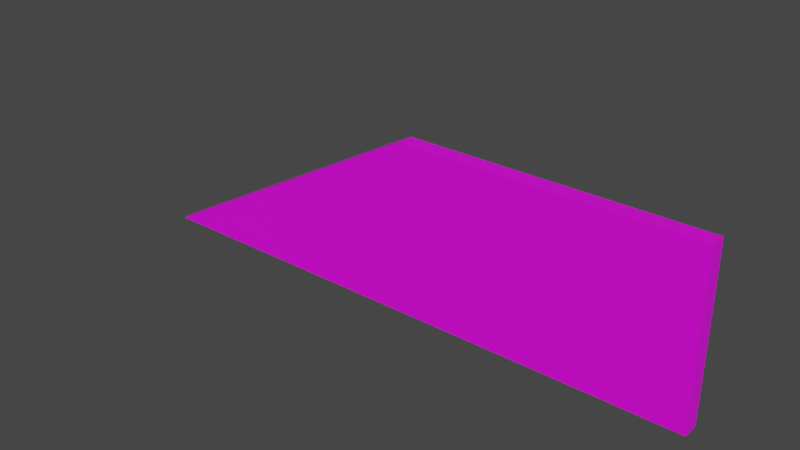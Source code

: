 # Source: Cube_Angle.blend  (saved by Blender 2.83.19; exported with 4.5.12 LTS)
import bpy
from mathutils import Matrix  # noqa: F401  (used for matrix-valued properties, if any)

bpy.ops.wm.read_factory_settings(use_empty=True)
scene = bpy.context.scene
scene.name = 'Scene'

# ---- collections
col_collection = bpy.data.collections.new('Collection'); scene.collection.children.link(col_collection)

# ---- images (referenced by path relative to the original .blend; pixels are not part of the script)
import os
ASSET_DIR = os.environ.get("B2B_ASSET_DIR", "")  # directory of the original .blend (textures are referenced by path, not embedded)
HERE = os.path.dirname(os.path.abspath(__file__))  # packed textures are extracted next to this script under _unpacked/

def load_image(name, relpath, width, height, colorspace="sRGB"):
    """Load a texture the original file referenced (path relative to the .blend, or extracted next to this script)."""
    p = next((c for c in (os.path.join(HERE, relpath), os.path.join(ASSET_DIR, relpath)) if relpath and os.path.exists(c)), "")
    if p:
        img = bpy.data.images.load(p, check_existing=True)
        img.name = name
    else:  # same state as the original file: an image datablock whose file is absent (Cycles renders it pink)
        img = bpy.data.images.new(name, width, height)
        img.source = "FILE"
        img.filepath = "//" + (relpath or name)
    img.colorspace_settings.name = colorspace
    return img
img_untitled = load_image('Untitled', '', 1024, 1024, 'sRGB')

# ---- materials (node trees are filled in below, after node groups)
mat_material_001 = bpy.data.materials.new('Material.001')
mat_material_001.use_transparent_shadow = False

# ---- material node trees
mat_material_001.use_nodes = True; mat_material_001.node_tree.nodes.clear()
_N = mat_material_001.node_tree.nodes; _L = mat_material_001.node_tree.links
n0 = _N.new('ShaderNodeOutputMaterial'); n0.name = 'Material Output'; n0.location = (300, 300)
n1 = _N.new('ShaderNodeBsdfPrincipled'); n1.name = 'Principled BSDF'; n1.location = (10, 300)
n1.distribution = 'GGX'
n1.subsurface_method = 'BURLEY'
n1.inputs[3].default_value = 1.45
n1.inputs[27].default_value = (0.0, 0.0, 0.0, 1.0)
n1.inputs[28].default_value = 1.0
n2 = _N.new('ShaderNodeMapping'); n2.name = 'Mapping'; n2.location = (-663, 324)
n2.width = 240
n3 = _N.new('ShaderNodeTexCoord'); n3.name = 'Texture Coordinate'; n3.location = (-863, 307)
n4 = _N.new('ShaderNodeTexImage'); n4.name = 'Image Texture'; n4.location = (-363, 295)
n4.image = img_untitled
_L.new(n1.outputs[0], n0.inputs[0])
_L.new(n4.outputs[0], n1.inputs[0])
_L.new(n2.outputs[0], n4.inputs[0])
_L.new(n3.outputs[2], n2.inputs[0])
n0.is_active_output = True

# ---- world
world_world = bpy.data.worlds.new('World'); scene.world = world_world
world_world.use_nodes = True; world_world.node_tree.nodes.clear()
_N = world_world.node_tree.nodes; _L = world_world.node_tree.links
n0 = _N.new('ShaderNodeOutputWorld'); n0.name = 'World Output'; n0.location = (300, 300)
n1 = _N.new('ShaderNodeBackground'); n1.name = 'Background'; n1.location = (10, 300)
n1.inputs[0].default_value = (0.05088, 0.05088, 0.05088, 1.0)
_L.new(n1.outputs[0], n0.inputs[0])
n0.is_active_output = True
world_world.color = (0.05088, 0.05088, 0.05088)
world_world.use_sun_shadow = False
world_world.sun_shadow_jitter_overblur = 0.0

# ---- meshes
me_plane = bpy.data.meshes.new('Plane')
me_plane.from_pydata([(-3.258e-07, -4.371e-08, 1.0), (3.258e-07, 4.371e-08, -1.0), (-7.006, 4.371e-08, -1.0), (3.258e-07, -0.1954, -1.0), (-3.258e-07, -0.1954, 1.0), (-7.006, -0.1954, -1.0), (-0.1374, -4.371e-08, 1.0), (-0.2747, -4.371e-08, 1.0), (-0.4121, -4.371e-08, 1.0), (-0.5495, -4.371e-08, 1.0), (-0.6868, -4.371e-08, 1.0), (-0.8242, -4.371e-08, 1.0), (-0.9616, -4.371e-08, 1.0), (-1.099, -4.371e-08, 1.0), (-1.236, -4.371e-08, 1.0), (-1.374, -4.371e-08, 1.0), (-1.511, -4.371e-08, 1.0), (-1.648, -4.371e-08, 1.0), (-1.786, -4.371e-08, 1.0), (-1.923, -4.371e-08, 1.0), (-2.061, -4.371e-08, 1.0), (-2.198, -4.371e-08, 1.0), (-2.335, -4.371e-08, 1.0), (-2.473, -4.371e-08, 1.0), (-2.61, -4.371e-08, 1.0), (-2.747, -4.371e-08, 1.0), (-2.885, -4.371e-08, 1.0), (-3.022, -4.371e-08, 1.0), (-3.159, -4.371e-08, 1.0), (-3.297, -4.371e-08, 1.0), (-3.434, -4.371e-08, 1.0), (-6.868, 4.371e-08, -1.0), (-6.731, 4.371e-08, -1.0), (-6.594, 4.371e-08, -1.0), (-6.456, 4.371e-08, -1.0), (-6.319, 4.371e-08, -1.0), (-6.182, 4.371e-08, -1.0), (-6.044, 4.371e-08, -1.0), (-5.907, 4.371e-08, -1.0), (-5.769, 4.371e-08, -1.0), (-5.632, 4.371e-08, -1.0), (-5.495, 4.371e-08, -1.0), (-5.357, 4.371e-08, -1.0), (-5.22, 4.371e-08, -1.0), (-5.083, 4.371e-08, -1.0), (-4.945, 4.371e-08, -1.0), (-4.808, 4.371e-08, -1.0), (-4.671, 4.371e-08, -1.0), (-4.533, 4.371e-08, -1.0), (-4.396, 4.371e-08, -1.0), (-4.258, 4.371e-08, -1.0), (-4.121, 4.371e-08, -1.0), (-3.984, 4.371e-08, -1.0), (-3.846, 4.371e-08, -1.0), (-3.709, 4.371e-08, -1.0), (-3.572, 4.371e-08, -1.0), (-3.434, 4.371e-08, -1.0), (-3.297, 4.371e-08, -1.0), (-3.159, 4.371e-08, -1.0), (-3.022, 4.371e-08, -1.0), (-2.885, 4.371e-08, -1.0), (-2.747, 4.371e-08, -1.0), (-2.61, 4.371e-08, -1.0), (-2.473, 4.371e-08, -1.0), (-2.335, 4.371e-08, -1.0), (-2.198, 4.371e-08, -1.0), (-2.061, 4.371e-08, -1.0), (-1.923, 4.371e-08, -1.0), (-1.786, 4.371e-08, -1.0), (-1.648, 4.371e-08, -1.0), (-1.511, 4.371e-08, -1.0), (-1.374, 4.371e-08, -1.0), (-1.236, 4.371e-08, -1.0), (-1.099, 4.371e-08, -1.0), (-0.9616, 4.371e-08, -1.0), (-0.8242, 4.371e-08, -1.0), (-0.6868, 4.371e-08, -1.0), (-0.5495, 4.371e-08, -1.0), (-0.4121, 4.371e-08, -1.0), (-0.2747, 4.371e-08, -1.0), (-0.1374, 4.371e-08, -1.0), (-0.1374, -0.1954, 1.0), (-0.2747, -0.1954, 1.0), (-0.4121, -0.1954, 1.0), (-0.5495, -0.1954, 1.0), (-0.6868, -0.1954, 1.0), (-0.8242, -0.1954, 1.0), (-0.9616, -0.1954, 1.0), (-1.099, -0.1954, 1.0), (-1.236, -0.1954, 1.0), (-1.374, -0.1954, 1.0), (-1.511, -0.1954, 1.0), (-1.648, -0.1954, 1.0), (-1.786, -0.1954, 1.0), (-1.923, -0.1954, 1.0), (-2.061, -0.1954, 1.0), (-2.198, -0.1954, 1.0), (-2.335, -0.1954, 1.0), (-2.473, -0.1954, 1.0), (-2.61, -0.1954, 1.0), (-2.747, -0.1954, 1.0), (-2.885, -0.1954, 1.0), (-3.022, -0.1954, 1.0), (-3.159, -0.1954, 1.0), (-3.297, -0.1954, 1.0), (-3.434, -0.1954, 1.0), (-6.868, -0.1954, -1.0), (-6.731, -0.1954, -1.0), (-6.594, -0.1954, -1.0), (-6.456, -0.1954, -1.0), (-6.319, -0.1954, -1.0), (-6.182, -0.1954, -1.0), (-6.044, -0.1954, -1.0), (-5.907, -0.1954, -1.0), (-5.769, -0.1954, -1.0), (-5.632, -0.1954, -1.0), (-5.495, -0.1954, -1.0), (-5.357, -0.1954, -1.0), (-5.22, -0.1954, -1.0), (-5.083, -0.1954, -1.0), (-4.945, -0.1954, -1.0), (-4.808, -0.1954, -1.0), (-4.671, -0.1954, -1.0), (-4.533, -0.1954, -1.0), (-4.396, -0.1954, -1.0), (-4.258, -0.1954, -1.0), (-4.121, -0.1954, -1.0), (-3.984, -0.1954, -1.0), (-3.846, -0.1954, -1.0), (-3.709, -0.1954, -1.0), (-3.572, -0.1954, -1.0), (-3.434, -0.1954, -1.0), (-3.297, -0.1954, -1.0), (-3.159, -0.1954, -1.0), (-3.022, -0.1954, -1.0), (-2.885, -0.1954, -1.0), (-2.747, -0.1954, -1.0), (-2.61, -0.1954, -1.0), (-2.473, -0.1954, -1.0), (-2.335, -0.1954, -1.0), (-2.198, -0.1954, -1.0), (-2.061, -0.1954, -1.0), (-1.923, -0.1954, -1.0), (-1.786, -0.1954, -1.0), (-1.648, -0.1954, -1.0), (-1.511, -0.1954, -1.0), (-1.374, -0.1954, -1.0), (-1.236, -0.1954, -1.0), (-1.099, -0.1954, -1.0), (-0.9616, -0.1954, -1.0), (-0.8242, -0.1954, -1.0), (-0.6868, -0.1954, -1.0), (-0.5495, -0.1954, -1.0), (-0.4121, -0.1954, -1.0), (-0.2747, -0.1954, -1.0), (-0.1374, -0.1954, -1.0), (0.0, 0.0, 0.0), (-0.06868, 4.371e-08, -1.0), (0.0, -0.1954, 0.0), (-0.06868, -0.1954, -1.0), (-7.006, -0.0977, -1.0), (-3.258e-07, -0.0977, 1.0), (3.258e-07, -0.0977, -1.0), (-0.06868, -4.371e-08, 1.0), (-0.2061, -4.371e-08, 1.0), (-0.3434, -4.371e-08, 1.0), (-0.4808, -4.371e-08, 1.0), (-0.6182, -4.371e-08, 1.0), (-0.7555, -4.371e-08, 1.0), (-0.8929, -4.371e-08, 1.0), (-1.03, -4.371e-08, 1.0), (-1.168, -4.371e-08, 1.0), (-1.305, -4.371e-08, 1.0), (-1.442, -4.371e-08, 1.0), (-1.58, -4.371e-08, 1.0), (-1.717, -4.371e-08, 1.0), (-1.854, -4.371e-08, 1.0), (-1.992, -4.371e-08, 1.0), (-2.129, -4.371e-08, 1.0), (-2.267, -4.371e-08, 1.0), (-2.404, -4.371e-08, 1.0), (-2.541, -4.371e-08, 1.0), (-2.679, -4.371e-08, 1.0), (-2.816, -4.371e-08, 1.0), (-2.953, -4.371e-08, 1.0), (-3.091, -4.371e-08, 1.0), (-3.228, -4.371e-08, 1.0), (-3.366, -4.371e-08, 1.0), (-6.937, 4.371e-08, -1.0), (-6.8, 4.371e-08, -1.0), (-6.662, 4.371e-08, -1.0), (-6.525, 4.371e-08, -1.0), (-6.388, 4.371e-08, -1.0), (-6.25, 4.371e-08, -1.0), (-6.113, 4.371e-08, -1.0), (-5.976, 4.371e-08, -1.0), (-5.838, 4.371e-08, -1.0), (-5.701, 4.371e-08, -1.0), (-5.563, 4.371e-08, -1.0), (-5.426, 4.371e-08, -1.0), (-5.289, 4.371e-08, -1.0), (-5.151, 4.371e-08, -1.0), (-5.014, 4.371e-08, -1.0), (-4.877, 4.371e-08, -1.0), (-4.739, 4.371e-08, -1.0), (-4.602, 4.371e-08, -1.0), (-4.464, 4.371e-08, -1.0), (-4.327, 4.371e-08, -1.0), (-4.19, 4.371e-08, -1.0), (-4.052, 4.371e-08, -1.0), (-3.915, 4.371e-08, -1.0), (-3.778, 4.371e-08, -1.0), (-3.64, 4.371e-08, -1.0), (-3.503, 4.371e-08, -1.0), (-3.366, 4.371e-08, -1.0), (-3.228, 4.371e-08, -1.0), (-3.091, 4.371e-08, -1.0), (-2.953, 4.371e-08, -1.0), (-2.816, 4.371e-08, -1.0), (-2.679, 4.371e-08, -1.0), (-2.541, 4.371e-08, -1.0), (-2.404, 4.371e-08, -1.0), (-2.267, 4.371e-08, -1.0), (-2.129, 4.371e-08, -1.0), (-1.992, 4.371e-08, -1.0), (-1.854, 4.371e-08, -1.0), (-1.717, 4.371e-08, -1.0), (-1.58, 4.371e-08, -1.0), (-1.442, 4.371e-08, -1.0), (-1.305, 4.371e-08, -1.0), (-1.168, 4.371e-08, -1.0), (-1.03, 4.371e-08, -1.0), (-0.8929, 4.371e-08, -1.0), (-0.7555, 4.371e-08, -1.0), (-0.6182, 4.371e-08, -1.0), (-0.4808, 4.371e-08, -1.0), (-0.3434, 4.371e-08, -1.0), (-0.2061, 4.371e-08, -1.0), (-0.06868, -0.1954, 1.0), (-0.2061, -0.1954, 1.0), (-0.3434, -0.1954, 1.0), (-0.4808, -0.1954, 1.0), (-0.6182, -0.1954, 1.0), (-0.7555, -0.1954, 1.0), (-0.8929, -0.1954, 1.0), (-1.03, -0.1954, 1.0), (-1.168, -0.1954, 1.0), (-1.305, -0.1954, 1.0), (-1.442, -0.1954, 1.0), (-1.58, -0.1954, 1.0), (-1.717, -0.1954, 1.0), (-1.854, -0.1954, 1.0), (-1.992, -0.1954, 1.0), (-2.129, -0.1954, 1.0), (-2.267, -0.1954, 1.0), (-2.404, -0.1954, 1.0), (-2.541, -0.1954, 1.0), (-2.679, -0.1954, 1.0), (-2.816, -0.1954, 1.0), (-2.953, -0.1954, 1.0), (-3.091, -0.1954, 1.0), (-3.228, -0.1954, 1.0), (-3.366, -0.1954, 1.0), (-6.937, -0.1954, -1.0), (-6.8, -0.1954, -1.0), (-6.662, -0.1954, -1.0), (-6.525, -0.1954, -1.0), (-6.388, -0.1954, -1.0), (-6.25, -0.1954, -1.0), (-6.113, -0.1954, -1.0), (-5.976, -0.1954, -1.0), (-5.838, -0.1954, -1.0), (-5.701, -0.1954, -1.0), (-5.563, -0.1954, -1.0), (-5.426, -0.1954, -1.0), (-5.289, -0.1954, -1.0), (-5.151, -0.1954, -1.0), (-5.014, -0.1954, -1.0), (-4.877, -0.1954, -1.0), (-4.739, -0.1954, -1.0), (-4.602, -0.1954, -1.0), (-4.464, -0.1954, -1.0), (-4.327, -0.1954, -1.0), (-4.19, -0.1954, -1.0), (-4.052, -0.1954, -1.0), (-3.915, -0.1954, -1.0), (-3.778, -0.1954, -1.0), (-3.64, -0.1954, -1.0), (-3.503, -0.1954, -1.0), (-3.366, -0.1954, -1.0), (-3.228, -0.1954, -1.0), (-3.091, -0.1954, -1.0), (-2.953, -0.1954, -1.0), (-2.816, -0.1954, -1.0), (-2.679, -0.1954, -1.0), (-2.541, -0.1954, -1.0), (-2.404, -0.1954, -1.0), (-2.267, -0.1954, -1.0), (-2.129, -0.1954, -1.0), (-1.992, -0.1954, -1.0), (-1.854, -0.1954, -1.0), (-1.717, -0.1954, -1.0), (-1.58, -0.1954, -1.0), (-1.442, -0.1954, -1.0), (-1.305, -0.1954, -1.0), (-1.168, -0.1954, -1.0), (-1.03, -0.1954, -1.0), (-0.8929, -0.1954, -1.0), (-0.7555, -0.1954, -1.0), (-0.6182, -0.1954, -1.0), (-0.4808, -0.1954, -1.0), (-0.3434, -0.1954, -1.0), (-0.2061, -0.1954, -1.0), (-0.1374, -0.1954, -5.96e-08), (-0.2747, -0.1954, -1.192e-07), (-0.4121, -0.1954, -1.192e-07), (-0.5495, -0.1954, -1.788e-07), (-0.6868, -0.1954, -2.384e-07), (-0.8242, -0.1954, -2.98e-07), (-0.9616, -0.1954, -2.98e-07), (-1.099, -0.1954, -3.576e-07), (-1.236, -0.1954, -4.172e-07), (-1.374, -0.1954, -4.768e-07), (-1.511, -0.1954, -4.768e-07), (-1.648, -0.1954, -5.364e-07), (-1.786, -0.1954, -5.96e-07), (-1.923, -0.1954, -6.557e-07), (-2.061, -0.1954, -6.557e-07), (-2.198, -0.1954, -7.153e-07), (-2.335, -0.1954, -7.749e-07), (-2.473, -0.1954, -8.345e-07), (-2.61, -0.1954, -8.345e-07), (-2.747, -0.1954, -8.941e-07), (-2.885, -0.1954, -9.537e-07), (-3.022, -0.1954, -1.013e-06), (-3.159, -0.1954, -1.013e-06), (-3.297, -0.1954, -1.073e-06), (-3.434, -0.1954, -1.132e-06), (-3.572, -0.1954, -1.192e-06), (-3.709, -0.1954, -1.192e-06), (-3.846, -0.1954, -1.252e-06), (-3.984, -0.1954, -1.311e-06), (-4.121, -0.1954, -1.371e-06), (-4.258, -0.1954, -1.371e-06), (-4.396, -0.1954, -1.431e-06), (-4.533, -0.1954, -1.49e-06), (-4.671, -0.1954, -1.55e-06), (-4.808, -0.1954, -1.55e-06), (-4.945, -0.1954, -1.609e-06), (-5.083, -0.1954, -1.669e-06), (-5.22, -0.1954, -1.729e-06), (-0.1374, 0.0, 0.0), (-0.2747, 3.553e-15, -1.192e-07), (-0.4121, 3.553e-15, -1.192e-07), (-0.5495, 1.066e-14, -2.384e-07), (-0.6868, 1.066e-14, -2.384e-07), (-0.8242, 1.066e-14, -2.384e-07), (-0.9616, 1.421e-14, -3.576e-07), (-1.099, 1.421e-14, -3.576e-07), (-1.236, 1.421e-14, -3.576e-07), (-1.374, 2.132e-14, -4.768e-07), (-1.511, 2.132e-14, -4.768e-07), (-1.648, 2.487e-14, -5.96e-07), (-1.786, 2.487e-14, -5.96e-07), (-1.923, 2.487e-14, -5.96e-07), (-2.061, 3.197e-14, -7.153e-07), (-2.198, 3.197e-14, -7.153e-07), (-2.335, 3.197e-14, -7.153e-07), (-2.473, 3.553e-14, -8.345e-07), (-2.61, 3.553e-14, -8.345e-07), (-2.747, 4.263e-14, -9.537e-07), (-2.885, 4.263e-14, -9.537e-07), (-3.022, 4.263e-14, -9.537e-07), (-3.159, 4.619e-14, -1.073e-06), (-3.297, 4.619e-14, -1.073e-06), (-3.434, 4.619e-14, -1.073e-06), (-3.572, 5.329e-14, -1.192e-06), (-3.709, 5.329e-14, -1.192e-06), (-3.846, 5.684e-14, -1.311e-06), (-3.984, 5.684e-14, -1.311e-06), (-4.121, 5.684e-14, -1.311e-06), (-4.258, 6.395e-14, -1.431e-06), (-4.396, 6.395e-14, -1.431e-06), (-4.533, 6.395e-14, -1.431e-06), (-4.671, 6.75e-14, -1.55e-06), (-4.808, 6.75e-14, -1.55e-06), (-4.945, 7.461e-14, -1.669e-06), (-5.083, 7.461e-14, -1.669e-06), (-5.22, 7.461e-14, -1.669e-06), (-5.151, 7.461e-14, -1.669e-06), (-5.014, 7.461e-14, -1.669e-06), (-4.877, 7.105e-14, -1.609e-06), (-4.739, 6.75e-14, -1.55e-06), (-4.602, 6.573e-14, -1.49e-06), (-4.464, 6.395e-14, -1.431e-06), (-4.327, 6.395e-14, -1.431e-06), (-4.19, 6.04e-14, -1.371e-06), (-4.052, 5.684e-14, -1.311e-06), (-3.915, 5.684e-14, -1.311e-06), (-3.778, 5.507e-14, -1.252e-06), (-3.64, 5.329e-14, -1.192e-06), (-3.503, 4.974e-14, -1.132e-06), (-3.366, 4.619e-14, -1.073e-06), (-3.228, 4.619e-14, -1.073e-06), (-3.091, 4.441e-14, -1.013e-06), (-2.953, 4.263e-14, -9.537e-07), (-2.816, 4.263e-14, -9.537e-07), (-2.679, 3.908e-14, -8.941e-07), (-2.541, 3.553e-14, -8.345e-07), (-2.404, 3.375e-14, -7.749e-07), (-2.267, 3.197e-14, -7.153e-07), (-2.129, 3.197e-14, -7.153e-07), (-1.992, 2.842e-14, -6.557e-07), (-1.854, 2.487e-14, -5.96e-07), (-1.717, 2.487e-14, -5.96e-07), (-1.58, 2.309e-14, -5.364e-07), (-1.442, 2.132e-14, -4.768e-07), (-1.305, 1.776e-14, -4.172e-07), (-1.168, 1.421e-14, -3.576e-07), (-1.03, 1.421e-14, -3.576e-07), (-0.8929, 1.243e-14, -2.98e-07), (-0.7555, 1.066e-14, -2.384e-07), (-0.6182, 1.066e-14, -2.384e-07), (-0.4808, 7.105e-15, -1.788e-07), (-0.3434, 3.553e-15, -1.192e-07), (-0.2061, 1.776e-15, -5.96e-08), (-0.06868, 0.0, 0.0), (-5.151, -0.1954, -1.669e-06), (-5.014, -0.1954, -1.669e-06), (-4.877, -0.1954, -1.55e-06), (-4.739, -0.1954, -1.55e-06), (-4.602, -0.1954, -1.49e-06), (-4.464, -0.1954, -1.431e-06), (-4.327, -0.1954, -1.431e-06), (-4.19, -0.1954, -1.371e-06), (-4.052, -0.1954, -1.311e-06), (-3.915, -0.1954, -1.311e-06), (-3.778, -0.1954, -1.192e-06), (-3.64, -0.1954, -1.192e-06), (-3.503, -0.1954, -1.192e-06), (-3.366, -0.1954, -1.073e-06), (-3.228, -0.1954, -1.073e-06), (-3.091, -0.1954, -1.013e-06), (-2.953, -0.1954, -9.537e-07), (-2.816, -0.1954, -9.537e-07), (-2.679, -0.1954, -8.345e-07), (-2.541, -0.1954, -8.345e-07), (-2.404, -0.1954, -7.749e-07), (-2.267, -0.1954, -7.153e-07), (-2.129, -0.1954, -7.153e-07), (-1.992, -0.1954, -6.557e-07), (-1.854, -0.1954, -5.96e-07), (-1.717, -0.1954, -5.96e-07), (-1.58, -0.1954, -4.768e-07), (-1.442, -0.1954, -4.768e-07), (-1.305, -0.1954, -4.768e-07), (-1.168, -0.1954, -3.576e-07), (-1.03, -0.1954, -3.576e-07), (-0.8929, -0.1954, -2.98e-07), (-0.7555, -0.1954, -2.384e-07), (-0.6182, -0.1954, -2.384e-07), (-0.4808, -0.1954, -1.192e-07), (-0.3434, -0.1954, -1.192e-07), (-0.2061, -0.1954, -5.96e-08), (-0.06868, -0.1954, 0.0), (0.0, -0.0977, 0.0), (-3.846, -0.1954, 0.7692), (-5.769, -0.1954, -0.3077), (-6.388, -0.1954, -0.6538), (-4.533, -0.1954, 0.3846), (-6.456, -0.1954, -0.6923), (-5.014, -0.1954, 0.1154), (-3.778, -0.1954, 0.8077), (-5.426, -0.1954, -0.1154), (-6.662, -0.1954, -0.8077), (-5.357, -0.1954, -0.07693), (-4.052, -0.1954, 0.6538), (-4.121, -0.1954, 0.6154), (-6.044, -0.1954, -0.4615), (-5.701, -0.1954, -0.2692), (-4.808, -0.1954, 0.2308), (-6.731, -0.1954, -0.8462), (-4.327, -0.1954, 0.5), (-5.976, -0.1954, -0.4231), (-3.709, -0.1954, 0.8462), (-5.632, -0.1954, -0.2308), (-4.602, -0.1954, 0.3462), (-4.396, -0.1954, 0.4615), (-6.319, -0.1954, -0.6154), (-6.25, -0.1954, -0.5769), (-5.083, -0.1954, 0.07692), (-3.64, -0.1954, 0.8846), (-4.877, -0.1954, 0.1923), (-5.289, -0.1954, -0.03846), (-6.525, -0.1954, -0.7308), (-3.984, -0.1954, 0.6923), (-5.907, -0.1954, -0.3846), (-5.151, -0.1954, 0.03846), (-3.915, -0.1954, 0.7308), (-4.671, -0.1954, 0.3077), (-6.594, -0.1954, -0.7692), (-5.563, -0.1954, -0.1923), (-6.8, -0.1954, -0.8846), (-4.19, -0.1954, 0.5769), (-3.572, -0.1954, 0.9231), (-5.495, -0.1954, -0.1538), (-5.838, -0.1954, -0.3462), (-4.258, -0.1954, 0.5385), (-6.182, -0.1954, -0.5385), (-4.464, -0.1954, 0.4231), (-4.945, -0.1954, 0.1538), (-6.868, -0.1954, -0.9231), (-6.937, -0.1954, -0.9615), (-6.113, -0.1954, -0.5), (-3.503, -0.1954, 0.9615), (-4.739, -0.1954, 0.2692), (-4.877, -8.65e-09, 0.1979), (-3.846, -3.399e-08, 0.7775), (-4.533, -1.71e-08, 0.3911), (-5.228, 7.482e-14, -1.676e-06), (-5.976, 1.838e-08, -0.4204), (-5.769, 1.331e-08, -0.3045), (-3.915, -3.23e-08, 0.7389), (-5.22, -2.045e-10, 0.004679), (-5.151, -1.894e-09, 0.04332), (-6.456, 3.02e-08, -0.6909), (-6.25, 2.513e-08, -0.5749), (-6.937, 4.202e-08, -0.9614), (-4.19, -2.554e-08, 0.5843), (-4.121, -2.723e-08, 0.6229), (-5.357, 3.174e-09, -0.0726), (-4.808, -1.034e-08, 0.2365), (-5.289, 1.485e-09, -0.03396), (-6.525, 3.189e-08, -0.7295), (-6.044, 2.006e-08, -0.459), (-4.464, -1.878e-08, 0.4297), (-6.731, 3.696e-08, -0.8454), (-3.709, -3.736e-08, 0.8548), (-5.563, 8.241e-09, -0.1885), (-6.8, 3.864e-08, -0.8841), (-3.503, -4.243e-08, 0.9707), (-4.396, -2.047e-08, 0.4684), (-4.739, -1.203e-08, 0.2752), (-5.632, 9.93e-09, -0.2272), (-5.083, -3.583e-09, 0.08196), (-5.838, 1.5e-08, -0.3431), (-6.319, 2.682e-08, -0.6136), (-3.778, -3.568e-08, 0.8162), (-5.014, -5.272e-09, 0.1206), (-3.984, -3.061e-08, 0.7002), (-6.113, 2.175e-08, -0.4977), (-4.052, -2.892e-08, 0.6616), (-4.671, -1.372e-08, 0.3138), (-5.907, 1.669e-08, -0.3817), (-6.388, 2.851e-08, -0.6522), (-6.594, 3.358e-08, -0.7682), (-4.327, -2.216e-08, 0.507), (-3.572, -4.074e-08, 0.9321), (-4.258, -2.385e-08, 0.5457), (-5.426, 4.863e-09, -0.1112), (-6.662, 3.527e-08, -0.8068), (-5.495, 6.552e-09, -0.1499), (-4.945, -6.961e-09, 0.1592), (-4.602, -1.541e-08, 0.3525), (-6.182, 2.344e-08, -0.5363), (-5.701, 1.162e-08, -0.2658), (-6.868, 4.033e-08, -0.9227), (-3.64, -3.905e-08, 0.8934)], [], [(465, 161, 4, 158), (157, 1, 162), (161, 238, 4), (164, 7, 82, 239), (165, 8, 83, 240), (166, 9, 84, 241), (167, 10, 85, 242), (168, 11, 86, 243), (169, 12, 87, 244), (170, 13, 88, 245), (171, 14, 89, 246), (172, 15, 90, 247), (173, 16, 91, 248), (174, 17, 92, 249), (175, 18, 93, 250), (176, 19, 94, 251), (177, 20, 95, 252), (178, 21, 96, 253), (179, 22, 97, 254), (180, 23, 98, 255), (181, 24, 99, 256), (182, 25, 100, 257), (183, 26, 101, 258), (184, 27, 102, 259), (185, 28, 103, 260), (186, 29, 104, 261), (187, 30, 105, 262), (160, 263, 5), (189, 32, 107, 264), (190, 33, 108, 265), (191, 34, 109, 266), (192, 35, 110, 267), (193, 36, 111, 268), (194, 37, 112, 269), (195, 38, 113, 270), (196, 39, 114, 271), (197, 40, 115, 272), (198, 41, 116, 273), (199, 42, 117, 274), (200, 43, 118, 275), (201, 44, 119, 276), (202, 45, 120, 277), (203, 46, 121, 278), (204, 47, 122, 279), (205, 48, 123, 280), (206, 49, 124, 281), (207, 50, 125, 282), (208, 51, 126, 283), (209, 52, 127, 284), (210, 53, 128, 285), (211, 54, 129, 286), (212, 55, 130, 287), (213, 56, 131, 288), (214, 57, 132, 289), (215, 58, 133, 290), (216, 59, 134, 291), (217, 60, 135, 292), (218, 61, 136, 293), (219, 62, 137, 294), (220, 63, 138, 295), (221, 64, 139, 296), (222, 65, 140, 297), (223, 66, 141, 298), (224, 67, 142, 299), (225, 68, 143, 300), (226, 69, 144, 301), (227, 70, 145, 302), (228, 71, 146, 303), (229, 72, 147, 304), (230, 73, 148, 305), (231, 74, 149, 306), (232, 75, 150, 307), (233, 76, 151, 308), (234, 77, 152, 309), (235, 78, 153, 310), (236, 79, 154, 311), (237, 80, 155, 312), (464, 313, 155, 159), (463, 314, 154, 312), (462, 315, 153, 311), (461, 316, 152, 310), (460, 317, 151, 309), (459, 318, 150, 308), (458, 319, 149, 307), (457, 320, 148, 306), (456, 321, 147, 305), (455, 322, 146, 304), (454, 323, 145, 303), (453, 324, 144, 302), (452, 325, 143, 301), (451, 326, 142, 300), (450, 327, 141, 299), (449, 328, 140, 298), (448, 329, 139, 297), (447, 330, 138, 296), (446, 331, 137, 295), (445, 332, 136, 294), (444, 333, 135, 293), (443, 334, 134, 292), (442, 335, 133, 291), (441, 336, 132, 290), (440, 337, 131, 289), (439, 338, 130, 288), (438, 339, 129, 287), (437, 340, 128, 286), (436, 341, 127, 285), (435, 342, 126, 284), (434, 343, 125, 283), (433, 344, 124, 282), (432, 345, 123, 281), (431, 346, 122, 280), (430, 347, 121, 279), (429, 348, 120, 278), (428, 349, 119, 277), (427, 350, 118, 276), (426, 157, 80, 351), (425, 237, 79, 352), (424, 236, 78, 353), (423, 235, 77, 354), (422, 234, 76, 355), (421, 233, 75, 356), (420, 232, 74, 357), (419, 231, 73, 358), (418, 230, 72, 359), (417, 229, 71, 360), (416, 228, 70, 361), (415, 227, 69, 362), (414, 226, 68, 363), (413, 225, 67, 364), (412, 224, 66, 365), (411, 223, 65, 366), (410, 222, 64, 367), (409, 221, 63, 368), (408, 220, 62, 369), (407, 219, 61, 370), (406, 218, 60, 371), (405, 217, 59, 372), (404, 216, 58, 373), (403, 215, 57, 374), (402, 214, 56, 375), (401, 213, 55, 376), (400, 212, 54, 377), (399, 211, 53, 378), (398, 210, 52, 379), (397, 209, 51, 380), (396, 208, 50, 381), (395, 207, 49, 382), (394, 206, 48, 383), (393, 205, 47, 384), (392, 204, 46, 385), (391, 203, 45, 386), (390, 202, 44, 387), (389, 201, 43, 388), (388, 43, 200, 532, 519), (387, 44, 201, 389), (386, 45, 202, 390), (385, 46, 203, 391), (384, 47, 204, 392), (383, 48, 205, 393), (382, 49, 206, 394), (381, 50, 207, 395), (380, 51, 208, 396), (379, 52, 209, 397), (378, 53, 210, 398), (377, 54, 211, 399), (376, 55, 212, 400), (30, 375, 401, 540), (375, 56, 213, 401), (187, 402, 375, 30), (29, 374, 402, 187), (374, 57, 214, 402), (186, 403, 374, 29), (28, 373, 403, 186), (373, 58, 215, 403), (185, 404, 373, 28), (27, 372, 404, 185), (372, 59, 216, 404), (184, 405, 372, 27), (26, 371, 405, 184), (371, 60, 217, 405), (183, 406, 371, 26), (25, 370, 406, 183), (370, 61, 218, 406), (182, 407, 370, 25), (24, 369, 407, 182), (369, 62, 219, 407), (181, 408, 369, 24), (23, 368, 408, 181), (368, 63, 220, 408), (180, 409, 368, 23), (22, 367, 409, 180), (367, 64, 221, 409), (179, 410, 367, 22), (21, 366, 410, 179), (366, 65, 222, 410), (178, 411, 366, 21), (20, 365, 411, 178), (365, 66, 223, 411), (177, 412, 365, 20), (19, 364, 412, 177), (364, 67, 224, 412), (176, 413, 364, 19), (18, 363, 413, 176), (363, 68, 225, 413), (175, 414, 363, 18), (17, 362, 414, 175), (362, 69, 226, 414), (174, 415, 362, 17), (16, 361, 415, 174), (361, 70, 227, 415), (173, 416, 361, 16), (15, 360, 416, 173), (360, 71, 228, 416), (172, 417, 360, 15), (14, 359, 417, 172), (359, 72, 229, 417), (171, 418, 359, 14), (13, 358, 418, 171), (358, 73, 230, 418), (170, 419, 358, 13), (12, 357, 419, 170), (357, 74, 231, 419), (169, 420, 357, 12), (11, 356, 420, 169), (356, 75, 232, 420), (168, 421, 356, 11), (10, 355, 421, 168), (355, 76, 233, 421), (167, 422, 355, 10), (9, 354, 422, 167), (354, 77, 234, 422), (166, 423, 354, 9), (8, 353, 423, 166), (353, 78, 235, 423), (165, 424, 353, 8), (7, 352, 424, 165), (352, 79, 236, 424), (164, 425, 352, 7), (6, 351, 425, 164), (351, 80, 237, 425), (163, 426, 351, 6), (0, 156, 426, 163), (156, 1, 157, 426), (349, 427, 276, 119), (348, 428, 277, 120), (347, 429, 278, 121), (346, 430, 279, 122), (345, 431, 280, 123), (344, 432, 281, 124), (343, 433, 282, 125), (342, 434, 283, 126), (341, 435, 284, 127), (340, 436, 285, 128), (339, 437, 286, 129), (338, 438, 287, 130), (337, 439, 288, 131), (105, 514, 439, 337), (336, 440, 289, 132), (104, 262, 440, 336), (262, 105, 337, 440), (335, 441, 290, 133), (103, 261, 441, 335), (261, 104, 336, 441), (334, 442, 291, 134), (102, 260, 442, 334), (260, 103, 335, 442), (333, 443, 292, 135), (101, 259, 443, 333), (259, 102, 334, 443), (332, 444, 293, 136), (100, 258, 444, 332), (258, 101, 333, 444), (331, 445, 294, 137), (99, 257, 445, 331), (257, 100, 332, 445), (330, 446, 295, 138), (98, 256, 446, 330), (256, 99, 331, 446), (329, 447, 296, 139), (97, 255, 447, 329), (255, 98, 330, 447), (328, 448, 297, 140), (96, 254, 448, 328), (254, 97, 329, 448), (327, 449, 298, 141), (95, 253, 449, 327), (253, 96, 328, 449), (326, 450, 299, 142), (94, 252, 450, 326), (252, 95, 327, 450), (325, 451, 300, 143), (93, 251, 451, 325), (251, 94, 326, 451), (324, 452, 301, 144), (92, 250, 452, 324), (250, 93, 325, 452), (323, 453, 302, 145), (91, 249, 453, 323), (249, 92, 324, 453), (322, 454, 303, 146), (90, 248, 454, 322), (248, 91, 323, 454), (321, 455, 304, 147), (89, 247, 455, 321), (247, 90, 322, 455), (320, 456, 305, 148), (88, 246, 456, 320), (246, 89, 321, 456), (319, 457, 306, 149), (87, 245, 457, 319), (245, 88, 320, 457), (318, 458, 307, 150), (86, 244, 458, 318), (244, 87, 319, 458), (317, 459, 308, 151), (85, 243, 459, 317), (243, 86, 318, 459), (316, 460, 309, 152), (84, 242, 460, 316), (242, 85, 317, 460), (315, 461, 310, 153), (83, 241, 461, 315), (241, 84, 316, 461), (314, 462, 311, 154), (82, 240, 462, 314), (240, 83, 315, 462), (313, 463, 312, 155), (81, 239, 463, 313), (239, 82, 314, 463), (158, 464, 159, 3), (4, 238, 464, 158), (238, 81, 313, 464), (79, 237, 312, 154), (78, 236, 311, 153), (77, 235, 310, 152), (76, 234, 309, 151), (75, 233, 308, 150), (74, 232, 307, 149), (73, 231, 306, 148), (72, 230, 305, 147), (71, 229, 304, 146), (70, 228, 303, 145), (69, 227, 302, 144), (68, 226, 301, 143), (67, 225, 300, 142), (66, 224, 299, 141), (65, 223, 298, 140), (64, 222, 297, 139), (63, 221, 296, 138), (62, 220, 295, 137), (61, 219, 294, 136), (60, 218, 293, 135), (59, 217, 292, 134), (58, 216, 291, 133), (57, 215, 290, 132), (56, 214, 289, 131), (55, 213, 288, 130), (54, 212, 287, 129), (53, 211, 286, 128), (52, 210, 285, 127), (51, 209, 284, 126), (50, 208, 283, 125), (49, 207, 282, 124), (48, 206, 281, 123), (47, 205, 280, 122), (46, 204, 279, 121), (45, 203, 278, 120), (44, 202, 277, 119), (43, 201, 276, 118), (42, 200, 275, 117), (41, 199, 274, 116), (40, 198, 273, 115), (39, 197, 272, 114), (38, 196, 271, 113), (37, 195, 270, 112), (36, 194, 269, 111), (35, 193, 268, 110), (34, 192, 267, 109), (33, 191, 266, 108), (32, 190, 265, 107), (31, 189, 264, 106), (160, 188, 263), (2, 188, 160), (188, 31, 106, 263), (29, 187, 262, 104), (28, 186, 261, 103), (27, 185, 260, 102), (26, 184, 259, 101), (25, 183, 258, 100), (24, 182, 257, 99), (23, 181, 256, 98), (22, 180, 255, 97), (21, 179, 254, 96), (20, 178, 253, 95), (19, 177, 252, 94), (18, 176, 251, 93), (17, 175, 250, 92), (16, 174, 249, 91), (15, 173, 248, 90), (14, 172, 247, 89), (13, 171, 246, 88), (12, 170, 245, 87), (11, 169, 244, 86), (10, 168, 243, 85), (9, 167, 242, 84), (8, 166, 241, 83), (7, 165, 240, 82), (6, 164, 239, 81), (161, 163, 238), (0, 163, 161), (163, 6, 81, 238), (157, 162, 159), (159, 162, 3), (80, 157, 159, 155), (162, 465, 158, 3), (1, 156, 465, 162), (156, 0, 161, 465), (491, 484, 339, 438), (466, 498, 436, 340), (489, 488, 110, 268), (486, 499, 346, 431), (480, 492, 429, 347), (493, 475, 117, 275), (478, 513, 269, 112), (511, 512, 263, 106), (476, 477, 342, 435), (507, 482, 433, 343), (471, 490, 349, 428), (483, 478, 112, 270), (505, 501, 273, 116), (470, 494, 266, 109), (514, 504, 338, 439), (484, 472, 437, 339), (474, 481, 107, 265), (509, 469, 345, 432), (499, 515, 430, 346), (479, 467, 114, 272), (496, 483, 270, 113), (498, 495, 341, 436), (468, 470, 109, 267), (473, 505, 116, 274), (492, 510, 348, 429), (477, 503, 434, 342), (475, 473, 274, 117), (490, 497, 427, 349), (488, 468, 267, 110), (504, 491, 438, 338), (482, 487, 344, 433), (469, 486, 431, 345), (513, 508, 111, 269), (467, 506, 271, 114), (481, 502, 264, 107), (472, 466, 340, 437), (502, 511, 106, 264), (506, 496, 113, 271), (515, 480, 347, 430), (495, 476, 435, 341), (493, 275, 118, 350), (510, 471, 428, 348), (508, 489, 268, 111), (503, 507, 343, 434), (487, 509, 432, 344), (512, 5, 263), (501, 485, 115, 273), (485, 479, 272, 115), (497, 350, 427), (500, 474, 265, 108), (494, 500, 108, 266), (537, 567, 400, 377), (556, 558, 381, 395), (552, 563, 393, 384), (519, 523, 388), (520, 553, 38, 195), (566, 539, 189, 31), (553, 545, 196, 38), (547, 537, 377, 399), (529, 551, 397, 380), (542, 552, 384, 392), (544, 548, 390, 387), (559, 530, 42, 199), (554, 546, 35, 192), (555, 533, 191, 33), (543, 538, 198, 40), (527, 566, 31, 188), (557, 540, 401, 376), (528, 529, 380, 396), (518, 535, 394, 383), (524, 544, 387, 389), (545, 521, 39, 196), (539, 536, 32, 189), (546, 526, 193, 35), (530, 532, 200, 42), (567, 557, 376, 400), (549, 522, 398, 379), (2, 527, 188), (563, 518, 383, 393), (562, 516, 391, 386), (526, 564, 36, 193), (534, 520, 195, 37), (551, 549, 379, 397), (541, 556, 395, 382), (548, 562, 386, 390), (565, 543, 40, 197), (560, 555, 33, 190), (536, 560, 190, 32), (521, 565, 197, 39), (517, 547, 399, 378), (535, 541, 382, 394), (531, 542, 392, 385), (550, 534, 37, 194), (525, 554, 192, 34), (561, 559, 199, 41), (522, 517, 378, 398), (558, 528, 396, 381), (516, 531, 385, 391), (523, 524, 389, 388), (538, 561, 41, 198), (533, 525, 34, 191), (564, 550, 194, 36), (5, 512, 511, 502, 481, 474, 500, 494, 470, 468, 488, 489, 508, 513, 478, 483, 496, 506, 467, 479, 485, 501, 505, 473, 475, 493, 350, 497, 490, 471, 510, 492, 480, 515, 499, 486, 469, 509, 487, 482, 507, 503, 477, 476, 495, 498, 466, 472, 484, 491, 504, 514, 105, 30, 540, 557, 567, 537, 547, 517, 522, 549, 551, 529, 528, 558, 556, 541, 535, 518, 563, 552, 542, 531, 516, 562, 548, 544, 524, 523, 519, 532, 530, 559, 561, 538, 543, 565, 521, 545, 553, 520, 534, 550, 564, 526, 546, 554, 525, 533, 555, 560, 536, 539, 566, 527, 2, 160)])
_uv = me_plane.uv_layers.new(name='UVMap')
_uv.uv.foreach_set('vector', [1.0, 0.5, 1.0, 1.0, 1.0, 1.0, 1.0, 0.5, 0.9902, 1.367e-06, 1.0, 1.367e-06, 1.0, 1.367e-06, 1.0, 1.0, 0.9902, 1.0, 1.0, 1.0, 0.9706, 1.0, 0.9608, 1.0, 0.9608, 1.0, 0.9706, 1.0, 0.951, 1.0, 0.9412, 1.0, 0.9412, 1.0, 0.951, 1.0, 0.9314, 1.0, 0.9216, 1.0, 0.9216, 1.0, 0.9314, 1.0, 0.9118, 1.0, 0.902, 1.0, 0.902, 1.0, 0.9118, 1.0, 0.8922, 1.0, 0.8824, 1.0, 0.8824, 1.0, 0.8922, 1.0, 0.8725, 1.0, 0.8627, 1.0, 0.8627, 1.0, 0.8725, 1.0, 0.8529, 1.0, 0.8431, 1.0, 0.8431, 1.0, 0.8529, 1.0, 0.8333, 1.0, 0.8235, 1.0, 0.8235, 1.0, 0.8333, 1.0, 0.8137, 1.0, 0.8039, 1.0, 0.8039, 1.0, 0.8137, 1.0, 0.7941, 1.0, 0.7843, 1.0, 0.7843, 1.0, 0.7941, 1.0, 0.7745, 1.0, 0.7647, 1.0, 0.7647, 1.0, 0.7745, 1.0, 0.7549, 1.0, 0.7451, 1.0, 0.7451, 1.0, 0.7549, 1.0, 0.7353, 1.0, 0.7255, 1.0, 0.7255, 1.0, 0.7353, 1.0, 0.7157, 1.0, 0.7059, 1.0, 0.7059, 1.0, 0.7157, 1.0, 0.6961, 1.0, 0.6863, 1.0, 0.6863, 1.0, 0.6961, 1.0, 0.6765, 1.0, 0.6667, 1.0, 0.6667, 1.0, 0.6765, 1.0, 0.6569, 1.0, 0.6471, 1.0, 0.6471, 1.0, 0.6569, 1.0, 0.6373, 1.0, 0.6275, 1.0, 0.6275, 1.0, 0.6373, 1.0, 0.6176, 1.0, 0.6078, 1.0, 0.6078, 1.0, 0.6176, 1.0, 0.598, 1.0, 0.5882, 1.0, 0.5882, 1.0, 0.598, 1.0, 0.5784, 1.0, 0.5686, 1.0, 0.5686, 1.0, 0.5784, 1.0, 0.5588, 1.0, 0.549, 1.0, 0.549, 1.0, 0.5588, 1.0, 0.5392, 1.0, 0.5294, 1.0, 0.5294, 1.0, 0.5392, 1.0, 0.5196, 1.0, 0.5098, 1.0, 0.5098, 1.0, 0.5196, 1.0, 1.951e-07, 0.0, 0.009804, 0.0, 1.951e-07, 0.0, 0.02941, 0.0, 0.03922, 0.0, 0.03922, 0.0, 0.02941, 0.0, 0.04902, 0.0, 0.05882, 0.0, 0.05882, 0.0, 0.04902, 0.0, 0.06863, 0.0, 0.07843, 0.0, 0.07843, 0.0, 0.06863, 0.0, 0.08824, 0.0, 0.09804, 0.0, 0.09804, 0.0, 0.08824, 0.0, 0.1078, 0.0, 0.1176, 0.0, 0.1176, 0.0, 0.1078, 0.0, 0.1275, 0.0, 0.1373, 0.0, 0.1373, 0.0, 0.1275, 0.0, 0.1471, 2.279e-07, 0.1569, 2.279e-07, 0.1569, 2.279e-07, 0.1471, 2.279e-07, 0.1667, 2.279e-07, 0.1765, 2.279e-07, 0.1765, 2.279e-07, 0.1667, 2.279e-07, 0.1863, 2.279e-07, 0.1961, 2.279e-07, 0.1961, 2.279e-07, 0.1863, 2.279e-07, 0.2059, 2.279e-07, 0.2157, 2.279e-07, 0.2157, 2.279e-07, 0.2059, 2.279e-07, 0.2255, 2.279e-07, 0.2353, 2.279e-07, 0.2353, 2.279e-07, 0.2255, 2.279e-07, 0.2451, 2.279e-07, 0.2549, 2.279e-07, 0.2549, 2.279e-07, 0.2451, 2.279e-07, 0.2647, 2.279e-07, 0.2745, 2.279e-07, 0.2745, 2.279e-07, 0.2647, 2.279e-07, 0.2843, 2.279e-07, 0.2941, 2.279e-07, 0.2941, 2.279e-07, 0.2843, 2.279e-07, 0.3039, 2.279e-07, 0.3137, 2.279e-07, 0.3137, 2.279e-07, 0.3039, 2.279e-07, 0.3235, 2.279e-07, 0.3333, 2.279e-07, 0.3333, 2.279e-07, 0.3235, 2.279e-07, 0.3431, 2.279e-07, 0.3529, 2.279e-07, 0.3529, 2.279e-07, 0.3431, 2.279e-07, 0.3627, 2.279e-07, 0.3725, 2.279e-07, 0.3725, 2.279e-07, 0.3627, 2.279e-07, 0.3824, 2.279e-07, 0.3922, 2.279e-07, 0.3922, 2.279e-07, 0.3824, 2.279e-07, 0.402, 2.279e-07, 0.4118, 6.836e-07, 0.4118, 6.836e-07, 0.402, 2.279e-07, 0.4216, 6.836e-07, 0.4314, 6.836e-07, 0.4314, 6.836e-07, 0.4216, 6.836e-07, 0.4412, 6.836e-07, 0.451, 6.836e-07, 0.451, 6.836e-07, 0.4412, 6.836e-07, 0.4608, 6.836e-07, 0.4706, 6.836e-07, 0.4706, 6.836e-07, 0.4608, 6.836e-07, 0.4804, 6.836e-07, 0.4902, 6.836e-07, 0.4902, 6.836e-07, 0.4804, 6.836e-07, 0.5, 6.836e-07, 0.5098, 9.114e-07, 0.5098, 9.114e-07, 0.5, 6.836e-07, 0.5196, 9.114e-07, 0.5294, 9.114e-07, 0.5294, 9.114e-07, 0.5196, 9.114e-07, 0.5392, 9.114e-07, 0.549, 9.114e-07, 0.549, 9.114e-07, 0.5392, 9.114e-07, 0.5588, 9.114e-07, 0.5686, 9.114e-07, 0.5686, 9.114e-07, 0.5588, 9.114e-07, 0.5784, 9.114e-07, 0.5882, 9.114e-07, 0.5882, 9.114e-07, 0.5784, 9.114e-07, 0.598, 9.114e-07, 0.6078, 9.114e-07, 0.6078, 9.114e-07, 0.598, 9.114e-07, 0.6176, 9.114e-07, 0.6275, 9.114e-07, 0.6275, 9.114e-07, 0.6176, 9.114e-07, 0.6373, 9.114e-07, 0.6471, 9.114e-07, 0.6471, 9.114e-07, 0.6373, 9.114e-07, 0.6569, 9.114e-07, 0.6667, 9.114e-07, 0.6667, 9.114e-07, 0.6569, 9.114e-07, 0.6765, 9.114e-07, 0.6863, 9.114e-07, 0.6863, 9.114e-07, 0.6765, 9.114e-07, 0.6961, 9.114e-07, 0.7059, 9.114e-07, 0.7059, 9.114e-07, 0.6961, 9.114e-07, 0.7157, 9.114e-07, 0.7255, 9.114e-07, 0.7255, 9.114e-07, 0.7157, 9.114e-07, 0.7353, 9.114e-07, 0.7451, 9.114e-07, 0.7451, 9.114e-07, 0.7353, 9.114e-07, 0.7549, 9.114e-07, 0.7647, 9.114e-07, 0.7647, 9.114e-07, 0.7549, 9.114e-07, 0.7745, 9.114e-07, 0.7843, 9.114e-07, 0.7843, 9.114e-07, 0.7745, 9.114e-07, 0.7941, 9.114e-07, 0.8039, 9.114e-07, 0.8039, 9.114e-07, 0.7941, 9.114e-07, 0.8137, 9.114e-07, 0.8235, 1.139e-06, 0.8235, 1.139e-06, 0.8137, 9.114e-07, 0.8333, 1.139e-06, 0.8431, 1.139e-06, 0.8431, 1.139e-06, 0.8333, 1.139e-06, 0.8529, 1.139e-06, 0.8627, 1.139e-06, 0.8627, 1.139e-06, 0.8529, 1.139e-06, 0.8725, 1.139e-06, 0.8824, 1.139e-06, 0.8824, 1.139e-06, 0.8725, 1.139e-06, 0.8922, 1.139e-06, 0.902, 1.139e-06, 0.902, 1.139e-06, 0.8922, 1.139e-06, 0.9118, 1.139e-06, 0.9216, 1.139e-06, 0.9216, 1.139e-06, 0.9118, 1.139e-06, 0.9314, 1.139e-06, 0.9412, 1.139e-06, 0.9412, 1.139e-06, 0.9314, 1.139e-06, 0.951, 1.139e-06, 0.9608, 1.139e-06, 0.9608, 1.139e-06, 0.951, 1.139e-06, 0.9706, 1.367e-06, 0.9804, 1.367e-06, 0.9804, 1.367e-06, 0.9706, 1.367e-06, 0.9902, 0.5, 0.9804, 0.5, 0.9804, 1.367e-06, 0.9902, 1.367e-06, 0.9706, 0.5, 0.9608, 0.5, 0.9608, 1.139e-06, 0.9706, 1.367e-06, 0.951, 0.5, 0.9412, 0.5, 0.9412, 1.139e-06, 0.951, 1.139e-06, 0.9314, 0.5, 0.9216, 0.5, 0.9216, 1.139e-06, 0.9314, 1.139e-06, 0.9118, 0.5, 0.902, 0.5, 0.902, 1.139e-06, 0.9118, 1.139e-06, 0.8922, 0.5, 0.8824, 0.5, 0.8824, 1.139e-06, 0.8922, 1.139e-06, 0.8725, 0.5, 0.8627, 0.5, 0.8627, 1.139e-06, 0.8725, 1.139e-06, 0.8529, 0.5, 0.8431, 0.5, 0.8431, 1.139e-06, 0.8529, 1.139e-06, 0.8333, 0.5, 0.8235, 0.5, 0.8235, 1.139e-06, 0.8333, 1.139e-06, 0.8137, 0.5, 0.8039, 0.5, 0.8039, 9.114e-07, 0.8137, 9.114e-07, 0.7941, 0.5, 0.7843, 0.5, 0.7843, 9.114e-07, 0.7941, 9.114e-07, 0.7745, 0.5, 0.7647, 0.5, 0.7647, 9.114e-07, 0.7745, 9.114e-07, 0.7549, 0.5, 0.7451, 0.5, 0.7451, 9.114e-07, 0.7549, 9.114e-07, 0.7353, 0.5, 0.7255, 0.5, 0.7255, 9.114e-07, 0.7353, 9.114e-07, 0.7157, 0.5, 0.7059, 0.5, 0.7059, 9.114e-07, 0.7157, 9.114e-07, 0.6961, 0.5, 0.6863, 0.5, 0.6863, 9.114e-07, 0.6961, 9.114e-07, 0.6765, 0.5, 0.6667, 0.5, 0.6667, 9.114e-07, 0.6765, 9.114e-07, 0.6569, 0.5, 0.6471, 0.5, 0.6471, 9.114e-07, 0.6569, 9.114e-07, 0.6373, 0.5, 0.6275, 0.5, 0.6275, 9.114e-07, 0.6373, 9.114e-07, 0.6176, 0.5, 0.6078, 0.5, 0.6078, 9.114e-07, 0.6176, 9.114e-07, 0.598, 0.5, 0.5882, 0.5, 0.5882, 9.114e-07, 0.598, 9.114e-07, 0.5784, 0.5, 0.5686, 0.5, 0.5686, 9.114e-07, 0.5784, 9.114e-07, 0.5588, 0.5, 0.549, 0.5, 0.549, 9.114e-07, 0.5588, 9.114e-07, 0.5392, 0.5, 0.5294, 0.5, 0.5294, 9.114e-07, 0.5392, 9.114e-07, 0.5196, 0.5, 0.5098, 0.5, 0.5098, 9.114e-07, 0.5196, 9.114e-07, 0.5, 0.5, 0.4902, 0.5, 0.4902, 6.836e-07, 0.5, 6.836e-07, 0.4804, 0.5, 0.4706, 0.5, 0.4706, 6.836e-07, 0.4804, 6.836e-07, 0.4608, 0.5, 0.451, 0.5, 0.451, 6.836e-07, 0.4608, 6.836e-07, 0.4412, 0.5, 0.4314, 0.5, 0.4314, 6.836e-07, 0.4412, 6.836e-07, 0.4216, 0.5, 0.4118, 0.5, 0.4118, 6.836e-07, 0.4216, 6.836e-07, 0.402, 0.5, 0.3922, 0.5, 0.3922, 2.279e-07, 0.402, 2.279e-07, 0.3824, 0.5, 0.3725, 0.5, 0.3725, 2.279e-07, 0.3824, 2.279e-07, 0.3627, 0.5, 0.3529, 0.5, 0.3529, 2.279e-07, 0.3627, 2.279e-07, 0.3431, 0.5, 0.3333, 0.5, 0.3333, 2.279e-07, 0.3431, 2.279e-07, 0.3235, 0.5, 0.3137, 0.5, 0.3137, 2.279e-07, 0.3235, 2.279e-07, 0.3039, 0.5, 0.2941, 0.5, 0.2941, 2.279e-07, 0.3039, 2.279e-07, 0.2843, 0.5, 0.2745, 0.5, 0.2745, 2.279e-07, 0.2843, 2.279e-07, 0.2647, 0.5, 0.2549, 0.5, 0.2549, 2.279e-07, 0.2647, 2.279e-07, 0.9902, 0.5, 0.9902, 1.367e-06, 0.9804, 1.367e-06, 0.9804, 0.5, 0.9706, 0.5, 0.9706, 1.367e-06, 0.9608, 1.139e-06, 0.9608, 0.5, 0.951, 0.5, 0.951, 1.139e-06, 0.9412, 1.139e-06, 0.9412, 0.5, 0.9314, 0.5, 0.9314, 1.139e-06, 0.9216, 1.139e-06, 0.9216, 0.5, 0.9118, 0.5, 0.9118, 1.139e-06, 0.902, 1.139e-06, 0.902, 0.5, 0.8922, 0.5, 0.8922, 1.139e-06, 0.8824, 1.139e-06, 0.8824, 0.5, 0.8725, 0.5, 0.8725, 1.139e-06, 0.8627, 1.139e-06, 0.8627, 0.5, 0.8529, 0.5, 0.8529, 1.139e-06, 0.8431, 1.139e-06, 0.8431, 0.5, 0.8333, 0.5, 0.8333, 1.139e-06, 0.8235, 1.139e-06, 0.8235, 0.5, 0.8137, 0.5, 0.8137, 9.114e-07, 0.8039, 9.114e-07, 0.8039, 0.5, 0.7941, 0.5, 0.7941, 9.114e-07, 0.7843, 9.114e-07, 0.7843, 0.5, 0.7745, 0.5, 0.7745, 9.114e-07, 0.7647, 9.114e-07, 0.7647, 0.5, 0.7549, 0.5, 0.7549, 9.114e-07, 0.7451, 9.114e-07, 0.7451, 0.5, 0.7353, 0.5, 0.7353, 9.114e-07, 0.7255, 9.114e-07, 0.7255, 0.5, 0.7157, 0.5, 0.7157, 9.114e-07, 0.7059, 9.114e-07, 0.7059, 0.5, 0.6961, 0.5, 0.6961, 9.114e-07, 0.6863, 9.114e-07, 0.6863, 0.5, 0.6765, 0.5, 0.6765, 9.114e-07, 0.6667, 9.114e-07, 0.6667, 0.5, 0.6569, 0.5, 0.6569, 9.114e-07, 0.6471, 9.114e-07, 0.6471, 0.5, 0.6373, 0.5, 0.6373, 9.114e-07, 0.6275, 9.114e-07, 0.6275, 0.5, 0.6176, 0.5, 0.6176, 9.114e-07, 0.6078, 9.114e-07, 0.6078, 0.5, 0.598, 0.5, 0.598, 9.114e-07, 0.5882, 9.114e-07, 0.5882, 0.5, 0.5784, 0.5, 0.5784, 9.114e-07, 0.5686, 9.114e-07, 0.5686, 0.5, 0.5588, 0.5, 0.5588, 9.114e-07, 0.549, 9.114e-07, 0.549, 0.5, 0.5392, 0.5, 0.5392, 9.114e-07, 0.5294, 9.114e-07, 0.5294, 0.5, 0.5196, 0.5, 0.5196, 9.114e-07, 0.5098, 9.114e-07, 0.5098, 0.5, 0.5, 0.5, 0.5, 6.836e-07, 0.4902, 6.836e-07, 0.4902, 0.5, 0.4804, 0.5, 0.4804, 6.836e-07, 0.4706, 6.836e-07, 0.4706, 0.5, 0.4608, 0.5, 0.4608, 6.836e-07, 0.451, 6.836e-07, 0.451, 0.5, 0.4412, 0.5, 0.4412, 6.836e-07, 0.4314, 6.836e-07, 0.4314, 0.5, 0.4216, 0.5, 0.4216, 6.836e-07, 0.4118, 6.836e-07, 0.4118, 0.5, 0.402, 0.5, 0.402, 2.279e-07, 0.3922, 2.279e-07, 0.3922, 0.5, 0.3824, 0.5, 0.3824, 2.279e-07, 0.3725, 2.279e-07, 0.3725, 0.5, 0.3627, 0.5, 0.3627, 2.279e-07, 0.3529, 2.279e-07, 0.3529, 0.5, 0.3431, 0.5, 0.3431, 2.279e-07, 0.3333, 2.279e-07, 0.3333, 0.5, 0.3235, 0.5, 0.3235, 2.279e-07, 0.3137, 2.279e-07, 0.3137, 0.5, 0.3039, 0.5, 0.3039, 2.279e-07, 0.2941, 2.279e-07, 0.2941, 0.5, 0.2843, 0.5, 0.2843, 2.279e-07, 0.2745, 2.279e-07, 0.2745, 0.5, 0.2647, 0.5, 0.2647, 2.279e-07, 0.2549, 2.279e-07, 0.2549, 0.5, 0.2549, 0.5, 0.2549, 2.279e-07, 0.2451, 2.279e-07, 0.2451, 0.483, 0.2537, 0.5, 0.2745, 0.5, 0.2745, 2.279e-07, 0.2647, 2.279e-07, 0.2647, 0.5, 0.2941, 0.5, 0.2941, 2.279e-07, 0.2843, 2.279e-07, 0.2843, 0.5, 0.3137, 0.5, 0.3137, 2.279e-07, 0.3039, 2.279e-07, 0.3039, 0.5, 0.3333, 0.5, 0.3333, 2.279e-07, 0.3235, 2.279e-07, 0.3235, 0.5, 0.3529, 0.5, 0.3529, 2.279e-07, 0.3431, 2.279e-07, 0.3431, 0.5, 0.3725, 0.5, 0.3725, 2.279e-07, 0.3627, 2.279e-07, 0.3627, 0.5, 0.3922, 0.5, 0.3922, 2.279e-07, 0.3824, 2.279e-07, 0.3824, 0.5, 0.4118, 0.5, 0.4118, 6.836e-07, 0.402, 2.279e-07, 0.402, 0.5, 0.4314, 0.5, 0.4314, 6.836e-07, 0.4216, 6.836e-07, 0.4216, 0.5, 0.451, 0.5, 0.451, 6.836e-07, 0.4412, 6.836e-07, 0.4412, 0.5, 0.4706, 0.5, 0.4706, 6.836e-07, 0.4608, 6.836e-07, 0.4608, 0.5, 0.4902, 0.5, 0.4902, 6.836e-07, 0.4804, 6.836e-07, 0.4804, 0.5, 0.5098, 1.0, 0.5098, 0.5, 0.5, 0.5, 0.5, 0.9854, 0.5098, 0.5, 0.5098, 9.114e-07, 0.5, 6.836e-07, 0.5, 0.5, 0.5196, 1.0, 0.5196, 0.5, 0.5098, 0.5, 0.5098, 1.0, 0.5294, 1.0, 0.5294, 0.5, 0.5196, 0.5, 0.5196, 1.0, 0.5294, 0.5, 0.5294, 9.114e-07, 0.5196, 9.114e-07, 0.5196, 0.5, 0.5392, 1.0, 0.5392, 0.5, 0.5294, 0.5, 0.5294, 1.0, 0.549, 1.0, 0.549, 0.5, 0.5392, 0.5, 0.5392, 1.0, 0.549, 0.5, 0.549, 9.114e-07, 0.5392, 9.114e-07, 0.5392, 0.5, 0.5588, 1.0, 0.5588, 0.5, 0.549, 0.5, 0.549, 1.0, 0.5686, 1.0, 0.5686, 0.5, 0.5588, 0.5, 0.5588, 1.0, 0.5686, 0.5, 0.5686, 9.114e-07, 0.5588, 9.114e-07, 0.5588, 0.5, 0.5784, 1.0, 0.5784, 0.5, 0.5686, 0.5, 0.5686, 1.0, 0.5882, 1.0, 0.5882, 0.5, 0.5784, 0.5, 0.5784, 1.0, 0.5882, 0.5, 0.5882, 9.114e-07, 0.5784, 9.114e-07, 0.5784, 0.5, 0.598, 1.0, 0.598, 0.5, 0.5882, 0.5, 0.5882, 1.0, 0.6078, 1.0, 0.6078, 0.5, 0.598, 0.5, 0.598, 1.0, 0.6078, 0.5, 0.6078, 9.114e-07, 0.598, 9.114e-07, 0.598, 0.5, 0.6176, 1.0, 0.6176, 0.5, 0.6078, 0.5, 0.6078, 1.0, 0.6275, 1.0, 0.6275, 0.5, 0.6176, 0.5, 0.6176, 1.0, 0.6275, 0.5, 0.6275, 9.114e-07, 0.6176, 9.114e-07, 0.6176, 0.5, 0.6373, 1.0, 0.6373, 0.5, 0.6275, 0.5, 0.6275, 1.0, 0.6471, 1.0, 0.6471, 0.5, 0.6373, 0.5, 0.6373, 1.0, 0.6471, 0.5, 0.6471, 9.114e-07, 0.6373, 9.114e-07, 0.6373, 0.5, 0.6569, 1.0, 0.6569, 0.5, 0.6471, 0.5, 0.6471, 1.0, 0.6667, 1.0, 0.6667, 0.5, 0.6569, 0.5, 0.6569, 1.0, 0.6667, 0.5, 0.6667, 9.114e-07, 0.6569, 9.114e-07, 0.6569, 0.5, 0.6765, 1.0, 0.6765, 0.5, 0.6667, 0.5, 0.6667, 1.0, 0.6863, 1.0, 0.6863, 0.5, 0.6765, 0.5, 0.6765, 1.0, 0.6863, 0.5, 0.6863, 9.114e-07, 0.6765, 9.114e-07, 0.6765, 0.5, 0.6961, 1.0, 0.6961, 0.5, 0.6863, 0.5, 0.6863, 1.0, 0.7059, 1.0, 0.7059, 0.5, 0.6961, 0.5, 0.6961, 1.0, 0.7059, 0.5, 0.7059, 9.114e-07, 0.6961, 9.114e-07, 0.6961, 0.5, 0.7157, 1.0, 0.7157, 0.5, 0.7059, 0.5, 0.7059, 1.0, 0.7255, 1.0, 0.7255, 0.5, 0.7157, 0.5, 0.7157, 1.0, 0.7255, 0.5, 0.7255, 9.114e-07, 0.7157, 9.114e-07, 0.7157, 0.5, 0.7353, 1.0, 0.7353, 0.5, 0.7255, 0.5, 0.7255, 1.0, 0.7451, 1.0, 0.7451, 0.5, 0.7353, 0.5, 0.7353, 1.0, 0.7451, 0.5, 0.7451, 9.114e-07, 0.7353, 9.114e-07, 0.7353, 0.5, 0.7549, 1.0, 0.7549, 0.5, 0.7451, 0.5, 0.7451, 1.0, 0.7647, 1.0, 0.7647, 0.5, 0.7549, 0.5, 0.7549, 1.0, 0.7647, 0.5, 0.7647, 9.114e-07, 0.7549, 9.114e-07, 0.7549, 0.5, 0.7745, 1.0, 0.7745, 0.5, 0.7647, 0.5, 0.7647, 1.0, 0.7843, 1.0, 0.7843, 0.5, 0.7745, 0.5, 0.7745, 1.0, 0.7843, 0.5, 0.7843, 9.114e-07, 0.7745, 9.114e-07, 0.7745, 0.5, 0.7941, 1.0, 0.7941, 0.5, 0.7843, 0.5, 0.7843, 1.0, 0.8039, 1.0, 0.8039, 0.5, 0.7941, 0.5, 0.7941, 1.0, 0.8039, 0.5, 0.8039, 9.114e-07, 0.7941, 9.114e-07, 0.7941, 0.5, 0.8137, 1.0, 0.8137, 0.5, 0.8039, 0.5, 0.8039, 1.0, 0.8235, 1.0, 0.8235, 0.5, 0.8137, 0.5, 0.8137, 1.0, 0.8235, 0.5, 0.8235, 1.139e-06, 0.8137, 9.114e-07, 0.8137, 0.5, 0.8333, 1.0, 0.8333, 0.5, 0.8235, 0.5, 0.8235, 1.0, 0.8431, 1.0, 0.8431, 0.5, 0.8333, 0.5, 0.8333, 1.0, 0.8431, 0.5, 0.8431, 1.139e-06, 0.8333, 1.139e-06, 0.8333, 0.5, 0.8529, 1.0, 0.8529, 0.5, 0.8431, 0.5, 0.8431, 1.0, 0.8627, 1.0, 0.8627, 0.5, 0.8529, 0.5, 0.8529, 1.0, 0.8627, 0.5, 0.8627, 1.139e-06, 0.8529, 1.139e-06, 0.8529, 0.5, 0.8725, 1.0, 0.8725, 0.5, 0.8627, 0.5, 0.8627, 1.0, 0.8824, 1.0, 0.8824, 0.5, 0.8725, 0.5, 0.8725, 1.0, 0.8824, 0.5, 0.8824, 1.139e-06, 0.8725, 1.139e-06, 0.8725, 0.5, 0.8922, 1.0, 0.8922, 0.5, 0.8824, 0.5, 0.8824, 1.0, 0.902, 1.0, 0.902, 0.5, 0.8922, 0.5, 0.8922, 1.0, 0.902, 0.5, 0.902, 1.139e-06, 0.8922, 1.139e-06, 0.8922, 0.5, 0.9118, 1.0, 0.9118, 0.5, 0.902, 0.5, 0.902, 1.0, 0.9216, 1.0, 0.9216, 0.5, 0.9118, 0.5, 0.9118, 1.0, 0.9216, 0.5, 0.9216, 1.139e-06, 0.9118, 1.139e-06, 0.9118, 0.5, 0.9314, 1.0, 0.9314, 0.5, 0.9216, 0.5, 0.9216, 1.0, 0.9412, 1.0, 0.9412, 0.5, 0.9314, 0.5, 0.9314, 1.0, 0.9412, 0.5, 0.9412, 1.139e-06, 0.9314, 1.139e-06, 0.9314, 0.5, 0.951, 1.0, 0.951, 0.5, 0.9412, 0.5, 0.9412, 1.0, 0.9608, 1.0, 0.9608, 0.5, 0.951, 0.5, 0.951, 1.0, 0.9608, 0.5, 0.9608, 1.139e-06, 0.951, 1.139e-06, 0.951, 0.5, 0.9706, 1.0, 0.9706, 0.5, 0.9608, 0.5, 0.9608, 1.0, 0.9804, 1.0, 0.9804, 0.5, 0.9706, 0.5, 0.9706, 1.0, 0.9804, 0.5, 0.9804, 1.367e-06, 0.9706, 1.367e-06, 0.9706, 0.5, 0.9902, 1.0, 0.9902, 0.5, 0.9804, 0.5, 0.9804, 1.0, 1.0, 1.0, 1.0, 0.5, 0.9902, 0.5, 0.9902, 1.0, 1.0, 0.5, 1.0, 1.367e-06, 0.9902, 1.367e-06, 0.9902, 0.5, 0.2745, 0.5, 0.2647, 0.5, 0.2647, 2.279e-07, 0.2745, 2.279e-07, 0.2941, 0.5, 0.2843, 0.5, 0.2843, 2.279e-07, 0.2941, 2.279e-07, 0.3137, 0.5, 0.3039, 0.5, 0.3039, 2.279e-07, 0.3137, 2.279e-07, 0.3333, 0.5, 0.3235, 0.5, 0.3235, 2.279e-07, 0.3333, 2.279e-07, 0.3529, 0.5, 0.3431, 0.5, 0.3431, 2.279e-07, 0.3529, 2.279e-07, 0.3725, 0.5, 0.3627, 0.5, 0.3627, 2.279e-07, 0.3725, 2.279e-07, 0.3922, 0.5, 0.3824, 0.5, 0.3824, 2.279e-07, 0.3922, 2.279e-07, 0.4118, 0.5, 0.402, 0.5, 0.402, 2.279e-07, 0.4118, 6.836e-07, 0.4314, 0.5, 0.4216, 0.5, 0.4216, 6.836e-07, 0.4314, 6.836e-07, 0.451, 0.5, 0.4412, 0.5, 0.4412, 6.836e-07, 0.451, 6.836e-07, 0.4706, 0.5, 0.4608, 0.5, 0.4608, 6.836e-07, 0.4706, 6.836e-07, 0.4902, 0.5, 0.4804, 0.5, 0.4804, 6.836e-07, 0.4902, 6.836e-07, 0.5098, 0.5, 0.5, 0.5, 0.5, 6.836e-07, 0.5098, 9.114e-07, 0.5098, 1.0, 0.5, 0.9808, 0.5, 0.5, 0.5098, 0.5, 0.5294, 0.5, 0.5196, 0.5, 0.5196, 9.114e-07, 0.5294, 9.114e-07, 0.5294, 1.0, 0.5196, 1.0, 0.5196, 0.5, 0.5294, 0.5, 0.5196, 1.0, 0.5098, 1.0, 0.5098, 0.5, 0.5196, 0.5, 0.549, 0.5, 0.5392, 0.5, 0.5392, 9.114e-07, 0.549, 9.114e-07, 0.549, 1.0, 0.5392, 1.0, 0.5392, 0.5, 0.549, 0.5, 0.5392, 1.0, 0.5294, 1.0, 0.5294, 0.5, 0.5392, 0.5, 0.5686, 0.5, 0.5588, 0.5, 0.5588, 9.114e-07, 0.5686, 9.114e-07, 0.5686, 1.0, 0.5588, 1.0, 0.5588, 0.5, 0.5686, 0.5, 0.5588, 1.0, 0.549, 1.0, 0.549, 0.5, 0.5588, 0.5, 0.5882, 0.5, 0.5784, 0.5, 0.5784, 9.114e-07, 0.5882, 9.114e-07, 0.5882, 1.0, 0.5784, 1.0, 0.5784, 0.5, 0.5882, 0.5, 0.5784, 1.0, 0.5686, 1.0, 0.5686, 0.5, 0.5784, 0.5, 0.6078, 0.5, 0.598, 0.5, 0.598, 9.114e-07, 0.6078, 9.114e-07, 0.6078, 1.0, 0.598, 1.0, 0.598, 0.5, 0.6078, 0.5, 0.598, 1.0, 0.5882, 1.0, 0.5882, 0.5, 0.598, 0.5, 0.6275, 0.5, 0.6176, 0.5, 0.6176, 9.114e-07, 0.6275, 9.114e-07, 0.6275, 1.0, 0.6176, 1.0, 0.6176, 0.5, 0.6275, 0.5, 0.6176, 1.0, 0.6078, 1.0, 0.6078, 0.5, 0.6176, 0.5, 0.6471, 0.5, 0.6373, 0.5, 0.6373, 9.114e-07, 0.6471, 9.114e-07, 0.6471, 1.0, 0.6373, 1.0, 0.6373, 0.5, 0.6471, 0.5, 0.6373, 1.0, 0.6275, 1.0, 0.6275, 0.5, 0.6373, 0.5, 0.6667, 0.5, 0.6569, 0.5, 0.6569, 9.114e-07, 0.6667, 9.114e-07, 0.6667, 1.0, 0.6569, 1.0, 0.6569, 0.5, 0.6667, 0.5, 0.6569, 1.0, 0.6471, 1.0, 0.6471, 0.5, 0.6569, 0.5, 0.6863, 0.5, 0.6765, 0.5, 0.6765, 9.114e-07, 0.6863, 9.114e-07, 0.6863, 1.0, 0.6765, 1.0, 0.6765, 0.5, 0.6863, 0.5, 0.6765, 1.0, 0.6667, 1.0, 0.6667, 0.5, 0.6765, 0.5, 0.7059, 0.5, 0.6961, 0.5, 0.6961, 9.114e-07, 0.7059, 9.114e-07, 0.7059, 1.0, 0.6961, 1.0, 0.6961, 0.5, 0.7059, 0.5, 0.6961, 1.0, 0.6863, 1.0, 0.6863, 0.5, 0.6961, 0.5, 0.7255, 0.5, 0.7157, 0.5, 0.7157, 9.114e-07, 0.7255, 9.114e-07, 0.7255, 1.0, 0.7157, 1.0, 0.7157, 0.5, 0.7255, 0.5, 0.7157, 1.0, 0.7059, 1.0, 0.7059, 0.5, 0.7157, 0.5, 0.7451, 0.5, 0.7353, 0.5, 0.7353, 9.114e-07, 0.7451, 9.114e-07, 0.7451, 1.0, 0.7353, 1.0, 0.7353, 0.5, 0.7451, 0.5, 0.7353, 1.0, 0.7255, 1.0, 0.7255, 0.5, 0.7353, 0.5, 0.7647, 0.5, 0.7549, 0.5, 0.7549, 9.114e-07, 0.7647, 9.114e-07, 0.7647, 1.0, 0.7549, 1.0, 0.7549, 0.5, 0.7647, 0.5, 0.7549, 1.0, 0.7451, 1.0, 0.7451, 0.5, 0.7549, 0.5, 0.7843, 0.5, 0.7745, 0.5, 0.7745, 9.114e-07, 0.7843, 9.114e-07, 0.7843, 1.0, 0.7745, 1.0, 0.7745, 0.5, 0.7843, 0.5, 0.7745, 1.0, 0.7647, 1.0, 0.7647, 0.5, 0.7745, 0.5, 0.8039, 0.5, 0.7941, 0.5, 0.7941, 9.114e-07, 0.8039, 9.114e-07, 0.8039, 1.0, 0.7941, 1.0, 0.7941, 0.5, 0.8039, 0.5, 0.7941, 1.0, 0.7843, 1.0, 0.7843, 0.5, 0.7941, 0.5, 0.8235, 0.5, 0.8137, 0.5, 0.8137, 9.114e-07, 0.8235, 1.139e-06, 0.8235, 1.0, 0.8137, 1.0, 0.8137, 0.5, 0.8235, 0.5, 0.8137, 1.0, 0.8039, 1.0, 0.8039, 0.5, 0.8137, 0.5, 0.8431, 0.5, 0.8333, 0.5, 0.8333, 1.139e-06, 0.8431, 1.139e-06, 0.8431, 1.0, 0.8333, 1.0, 0.8333, 0.5, 0.8431, 0.5, 0.8333, 1.0, 0.8235, 1.0, 0.8235, 0.5, 0.8333, 0.5, 0.8627, 0.5, 0.8529, 0.5, 0.8529, 1.139e-06, 0.8627, 1.139e-06, 0.8627, 1.0, 0.8529, 1.0, 0.8529, 0.5, 0.8627, 0.5, 0.8529, 1.0, 0.8431, 1.0, 0.8431, 0.5, 0.8529, 0.5, 0.8824, 0.5, 0.8725, 0.5, 0.8725, 1.139e-06, 0.8824, 1.139e-06, 0.8824, 1.0, 0.8725, 1.0, 0.8725, 0.5, 0.8824, 0.5, 0.8725, 1.0, 0.8627, 1.0, 0.8627, 0.5, 0.8725, 0.5, 0.902, 0.5, 0.8922, 0.5, 0.8922, 1.139e-06, 0.902, 1.139e-06, 0.902, 1.0, 0.8922, 1.0, 0.8922, 0.5, 0.902, 0.5, 0.8922, 1.0, 0.8824, 1.0, 0.8824, 0.5, 0.8922, 0.5, 0.9216, 0.5, 0.9118, 0.5, 0.9118, 1.139e-06, 0.9216, 1.139e-06, 0.9216, 1.0, 0.9118, 1.0, 0.9118, 0.5, 0.9216, 0.5, 0.9118, 1.0, 0.902, 1.0, 0.902, 0.5, 0.9118, 0.5, 0.9412, 0.5, 0.9314, 0.5, 0.9314, 1.139e-06, 0.9412, 1.139e-06, 0.9412, 1.0, 0.9314, 1.0, 0.9314, 0.5, 0.9412, 0.5, 0.9314, 1.0, 0.9216, 1.0, 0.9216, 0.5, 0.9314, 0.5, 0.9608, 0.5, 0.951, 0.5, 0.951, 1.139e-06, 0.9608, 1.139e-06, 0.9608, 1.0, 0.951, 1.0, 0.951, 0.5, 0.9608, 0.5, 0.951, 1.0, 0.9412, 1.0, 0.9412, 0.5, 0.951, 0.5, 0.9804, 0.5, 0.9706, 0.5, 0.9706, 1.367e-06, 0.9804, 1.367e-06, 0.9804, 1.0, 0.9706, 1.0, 0.9706, 0.5, 0.9804, 0.5, 0.9706, 1.0, 0.9608, 1.0, 0.9608, 0.5, 0.9706, 0.5, 1.0, 0.5, 0.9902, 0.5, 0.9902, 1.367e-06, 1.0, 1.367e-06, 1.0, 1.0, 0.9902, 1.0, 0.9902, 0.5, 1.0, 0.5, 0.9902, 1.0, 0.9804, 1.0, 0.9804, 0.5, 0.9902, 0.5, 0.9608, 1.139e-06, 0.9706, 1.367e-06, 0.9706, 1.367e-06, 0.9608, 1.139e-06, 0.9412, 1.139e-06, 0.951, 1.139e-06, 0.951, 1.139e-06, 0.9412, 1.139e-06, 0.9216, 1.139e-06, 0.9314, 1.139e-06, 0.9314, 1.139e-06, 0.9216, 1.139e-06, 0.902, 1.139e-06, 0.9118, 1.139e-06, 0.9118, 1.139e-06, 0.902, 1.139e-06, 0.8824, 1.139e-06, 0.8922, 1.139e-06, 0.8922, 1.139e-06, 0.8824, 1.139e-06, 0.8627, 1.139e-06, 0.8725, 1.139e-06, 0.8725, 1.139e-06, 0.8627, 1.139e-06, 0.8431, 1.139e-06, 0.8529, 1.139e-06, 0.8529, 1.139e-06, 0.8431, 1.139e-06, 0.8235, 1.139e-06, 0.8333, 1.139e-06, 0.8333, 1.139e-06, 0.8235, 1.139e-06, 0.8039, 9.114e-07, 0.8137, 9.114e-07, 0.8137, 9.114e-07, 0.8039, 9.114e-07, 0.7843, 9.114e-07, 0.7941, 9.114e-07, 0.7941, 9.114e-07, 0.7843, 9.114e-07, 0.7647, 9.114e-07, 0.7745, 9.114e-07, 0.7745, 9.114e-07, 0.7647, 9.114e-07, 0.7451, 9.114e-07, 0.7549, 9.114e-07, 0.7549, 9.114e-07, 0.7451, 9.114e-07, 0.7255, 9.114e-07, 0.7353, 9.114e-07, 0.7353, 9.114e-07, 0.7255, 9.114e-07, 0.7059, 9.114e-07, 0.7157, 9.114e-07, 0.7157, 9.114e-07, 0.7059, 9.114e-07, 0.6863, 9.114e-07, 0.6961, 9.114e-07, 0.6961, 9.114e-07, 0.6863, 9.114e-07, 0.6667, 9.114e-07, 0.6765, 9.114e-07, 0.6765, 9.114e-07, 0.6667, 9.114e-07, 0.6471, 9.114e-07, 0.6569, 9.114e-07, 0.6569, 9.114e-07, 0.6471, 9.114e-07, 0.6275, 9.114e-07, 0.6373, 9.114e-07, 0.6373, 9.114e-07, 0.6275, 9.114e-07, 0.6078, 9.114e-07, 0.6176, 9.114e-07, 0.6176, 9.114e-07, 0.6078, 9.114e-07, 0.5882, 9.114e-07, 0.598, 9.114e-07, 0.598, 9.114e-07, 0.5882, 9.114e-07, 0.5686, 9.114e-07, 0.5784, 9.114e-07, 0.5784, 9.114e-07, 0.5686, 9.114e-07, 0.549, 9.114e-07, 0.5588, 9.114e-07, 0.5588, 9.114e-07, 0.549, 9.114e-07, 0.5294, 9.114e-07, 0.5392, 9.114e-07, 0.5392, 9.114e-07, 0.5294, 9.114e-07, 0.5098, 9.114e-07, 0.5196, 9.114e-07, 0.5196, 9.114e-07, 0.5098, 9.114e-07, 0.4902, 6.836e-07, 0.5, 6.836e-07, 0.5, 6.836e-07, 0.4902, 6.836e-07, 0.4706, 6.836e-07, 0.4804, 6.836e-07, 0.4804, 6.836e-07, 0.4706, 6.836e-07, 0.451, 6.836e-07, 0.4608, 6.836e-07, 0.4608, 6.836e-07, 0.451, 6.836e-07, 0.4314, 6.836e-07, 0.4412, 6.836e-07, 0.4412, 6.836e-07, 0.4314, 6.836e-07, 0.4118, 6.836e-07, 0.4216, 6.836e-07, 0.4216, 6.836e-07, 0.4118, 6.836e-07, 0.3922, 2.279e-07, 0.402, 2.279e-07, 0.402, 2.279e-07, 0.3922, 2.279e-07, 0.3725, 2.279e-07, 0.3824, 2.279e-07, 0.3824, 2.279e-07, 0.3725, 2.279e-07, 0.3529, 2.279e-07, 0.3627, 2.279e-07, 0.3627, 2.279e-07, 0.3529, 2.279e-07, 0.3333, 2.279e-07, 0.3431, 2.279e-07, 0.3431, 2.279e-07, 0.3333, 2.279e-07, 0.3137, 2.279e-07, 0.3235, 2.279e-07, 0.3235, 2.279e-07, 0.3137, 2.279e-07, 0.2941, 2.279e-07, 0.3039, 2.279e-07, 0.3039, 2.279e-07, 0.2941, 2.279e-07, 0.2745, 2.279e-07, 0.2843, 2.279e-07, 0.2843, 2.279e-07, 0.2745, 2.279e-07, 0.2549, 2.279e-07, 0.2647, 2.279e-07, 0.2647, 2.279e-07, 0.2549, 2.279e-07, 0.2353, 2.279e-07, 0.2451, 2.279e-07, 0.2451, 2.279e-07, 0.2353, 2.279e-07, 0.2157, 2.279e-07, 0.2255, 2.279e-07, 0.2255, 2.279e-07, 0.2157, 2.279e-07, 0.1961, 2.279e-07, 0.2059, 2.279e-07, 0.2059, 2.279e-07, 0.1961, 2.279e-07, 0.1765, 2.279e-07, 0.1863, 2.279e-07, 0.1863, 2.279e-07, 0.1765, 2.279e-07, 0.1569, 2.279e-07, 0.1667, 2.279e-07, 0.1667, 2.279e-07, 0.1569, 2.279e-07, 0.1373, 0.0, 0.1471, 2.279e-07, 0.1471, 2.279e-07, 0.1373, 0.0, 0.1176, 0.0, 0.1275, 0.0, 0.1275, 0.0, 0.1176, 0.0, 0.09804, 0.0, 0.1078, 0.0, 0.1078, 0.0, 0.09804, 0.0, 0.07843, 0.0, 0.08824, 0.0, 0.08824, 0.0, 0.07843, 0.0, 0.05882, 0.0, 0.06863, 0.0, 0.06863, 0.0, 0.05882, 0.0, 0.03922, 0.0, 0.04902, 0.0, 0.04902, 0.0, 0.03922, 0.0, 0.01961, 0.0, 0.02941, 0.0, 0.02941, 0.0, 0.01961, 0.0, 1.951e-07, 0.0, 0.009804, 0.0, 0.009804, 0.0, 1.951e-07, 0.0, 0.009804, 0.0, 1.951e-07, 0.0, 0.009804, 0.0, 0.01961, 0.0, 0.01961, 0.0, 0.009804, 0.0, 0.5294, 1.0, 0.5196, 1.0, 0.5196, 1.0, 0.5294, 1.0, 0.549, 1.0, 0.5392, 1.0, 0.5392, 1.0, 0.549, 1.0, 0.5686, 1.0, 0.5588, 1.0, 0.5588, 1.0, 0.5686, 1.0, 0.5882, 1.0, 0.5784, 1.0, 0.5784, 1.0, 0.5882, 1.0, 0.6078, 1.0, 0.598, 1.0, 0.598, 1.0, 0.6078, 1.0, 0.6275, 1.0, 0.6176, 1.0, 0.6176, 1.0, 0.6275, 1.0, 0.6471, 1.0, 0.6373, 1.0, 0.6373, 1.0, 0.6471, 1.0, 0.6667, 1.0, 0.6569, 1.0, 0.6569, 1.0, 0.6667, 1.0, 0.6863, 1.0, 0.6765, 1.0, 0.6765, 1.0, 0.6863, 1.0, 0.7059, 1.0, 0.6961, 1.0, 0.6961, 1.0, 0.7059, 1.0, 0.7255, 1.0, 0.7157, 1.0, 0.7157, 1.0, 0.7255, 1.0, 0.7451, 1.0, 0.7353, 1.0, 0.7353, 1.0, 0.7451, 1.0, 0.7647, 1.0, 0.7549, 1.0, 0.7549, 1.0, 0.7647, 1.0, 0.7843, 1.0, 0.7745, 1.0, 0.7745, 1.0, 0.7843, 1.0, 0.8039, 1.0, 0.7941, 1.0, 0.7941, 1.0, 0.8039, 1.0, 0.8235, 1.0, 0.8137, 1.0, 0.8137, 1.0, 0.8235, 1.0, 0.8431, 1.0, 0.8333, 1.0, 0.8333, 1.0, 0.8431, 1.0, 0.8627, 1.0, 0.8529, 1.0, 0.8529, 1.0, 0.8627, 1.0, 0.8824, 1.0, 0.8725, 1.0, 0.8725, 1.0, 0.8824, 1.0, 0.902, 1.0, 0.8922, 1.0, 0.8922, 1.0, 0.902, 1.0, 0.9216, 1.0, 0.9118, 1.0, 0.9118, 1.0, 0.9216, 1.0, 0.9412, 1.0, 0.9314, 1.0, 0.9314, 1.0, 0.9412, 1.0, 0.9608, 1.0, 0.951, 1.0, 0.951, 1.0, 0.9608, 1.0, 0.9804, 1.0, 0.9706, 1.0, 0.9706, 1.0, 0.9804, 1.0, 1.0, 1.0, 0.9902, 1.0, 0.9902, 1.0, 1.0, 1.0, 0.9902, 1.0, 1.0, 1.0, 0.9902, 1.0, 0.9804, 1.0, 0.9804, 1.0, 0.9902, 1.0, 0.9902, 1.367e-06, 1.0, 1.367e-06, 0.9902, 1.367e-06, 0.9902, 1.367e-06, 1.0, 1.367e-06, 1.0, 1.367e-06, 0.9804, 1.367e-06, 0.9902, 1.367e-06, 0.9902, 1.367e-06, 0.9804, 1.367e-06, 1.0, 1.367e-06, 1.0, 0.5, 1.0, 0.5, 1.0, 1.367e-06, 1.0, 1.367e-06, 1.0, 0.5, 1.0, 0.5, 1.0, 1.367e-06, 1.0, 0.5, 1.0, 1.0, 1.0, 1.0, 1.0, 0.5, 0.4804, 0.9423, 0.4706, 0.9231, 0.4706, 0.5, 0.4804, 0.5, 0.451, 0.8846, 0.4412, 0.8654, 0.4412, 0.5, 0.451, 0.5, 0.1078, 0.2115, 0.09804, 0.1923, 0.09804, 0.0, 0.1078, 0.0, 0.3431, 0.6731, 0.3333, 0.6538, 0.3333, 0.5, 0.3431, 0.5, 0.3137, 0.6154, 0.3039, 0.5962, 0.3039, 0.5, 0.3137, 0.5, 0.2451, 0.4808, 0.2353, 0.4615, 0.2353, 2.279e-07, 0.2451, 2.279e-07, 0.1373, 0.2692, 0.1275, 0.25, 0.1275, 0.0, 0.1373, 0.0, 0.01961, 0.03846, 0.009804, 0.01923, 0.009804, 0.0, 0.01961, 0.0, 0.4216, 0.8269, 0.4118, 0.8077, 0.4118, 0.5, 0.4216, 0.5, 0.3922, 0.7692, 0.3824, 0.75, 0.3824, 0.5, 0.3922, 0.5, 0.2843, 0.5577, 0.2745, 0.5385, 0.2745, 0.5, 0.2843, 0.5, 0.1471, 0.2885, 0.1373, 0.2692, 0.1373, 0.0, 0.1471, 2.279e-07, 0.2157, 0.4231, 0.2059, 0.4038, 0.2059, 2.279e-07, 0.2157, 2.279e-07, 0.07843, 0.1538, 0.06863, 0.1346, 0.06863, 0.0, 0.07843, 0.0, 0.5, 0.9808, 0.4902, 0.9615, 0.4902, 0.5, 0.5, 0.5, 0.4706, 0.9231, 0.4608, 0.9038, 0.4608, 0.5, 0.4706, 0.5, 0.04902, 0.09615, 0.03922, 0.07692, 0.03922, 0.0, 0.04902, 0.0, 0.3627, 0.7115, 0.3529, 0.6923, 0.3529, 0.5, 0.3627, 0.5, 0.3333, 0.6538, 0.3235, 0.6346, 0.3235, 0.5, 0.3333, 0.5, 0.1863, 0.3654, 0.1765, 0.3462, 0.1765, 2.279e-07, 0.1863, 2.279e-07, 0.1569, 0.3077, 0.1471, 0.2885, 0.1471, 2.279e-07, 0.1569, 2.279e-07, 0.4412, 0.8654, 0.4314, 0.8462, 0.4314, 0.5, 0.4412, 0.5, 0.08824, 0.1731, 0.07843, 0.1538, 0.07843, 0.0, 0.08824, 0.0, 0.2255, 0.4423, 0.2157, 0.4231, 0.2157, 2.279e-07, 0.2255, 2.279e-07, 0.3039, 0.5962, 0.2941, 0.5769, 0.2941, 0.5, 0.3039, 0.5, 0.4118, 0.8077, 0.402, 0.7885, 0.402, 0.5, 0.4118, 0.5, 0.2353, 0.4615, 0.2255, 0.4423, 0.2255, 2.279e-07, 0.2353, 2.279e-07, 0.2745, 0.5385, 0.2647, 0.5192, 0.2647, 0.5, 0.2745, 0.5, 0.09804, 0.1923, 0.08824, 0.1731, 0.08824, 0.0, 0.09804, 0.0, 0.4902, 0.9615, 0.4804, 0.9423, 0.4804, 0.5, 0.4902, 0.5, 0.3824, 0.75, 0.3725, 0.7308, 0.3725, 0.5, 0.3824, 0.5, 0.3529, 0.6923, 0.3431, 0.6731, 0.3431, 0.5, 0.3529, 0.5, 0.1275, 0.25, 0.1176, 0.2308, 0.1176, 0.0, 0.1275, 0.0, 0.1765, 0.3462, 0.1667, 0.3269, 0.1667, 2.279e-07, 0.1765, 2.279e-07, 0.03922, 0.07692, 0.02941, 0.05769, 0.02941, 0.0, 0.03922, 0.0, 0.4608, 0.9038, 0.451, 0.8846, 0.451, 0.5, 0.4608, 0.5, 0.02941, 0.05769, 0.01961, 0.03846, 0.01961, 0.0, 0.02941, 0.0, 0.1667, 0.3269, 0.1569, 0.3077, 0.1569, 2.279e-07, 0.1667, 2.279e-07, 0.3235, 0.6346, 0.3137, 0.6154, 0.3137, 0.5, 0.3235, 0.5, 0.4314, 0.8462, 0.4216, 0.8269, 0.4216, 0.5, 0.4314, 0.5, 0.2451, 0.4808, 0.2451, 2.279e-07, 0.2549, 2.279e-07, 0.2549, 0.5, 0.2941, 0.5769, 0.2843, 0.5577, 0.2843, 0.5, 0.2941, 0.5, 0.1176, 0.2308, 0.1078, 0.2115, 0.1078, 0.0, 0.1176, 0.0, 0.402, 0.7885, 0.3922, 0.7692, 0.3922, 0.5, 0.402, 0.5, 0.3725, 0.7308, 0.3627, 0.7115, 0.3627, 0.5, 0.3725, 0.5, 0.009804, 0.01923, 1.951e-07, 0.0, 0.009804, 0.0, 0.2059, 0.4038, 0.1961, 0.3846, 0.1961, 2.279e-07, 0.2059, 2.279e-07, 0.1961, 0.3846, 0.1863, 0.3654, 0.1863, 2.279e-07, 0.1961, 2.279e-07, 0.2647, 0.5192, 0.2549, 0.5, 0.2647, 0.5, 0.05882, 0.1154, 0.04902, 0.09615, 0.04902, 0.0, 0.05882, 0.0, 0.06863, 0.1346, 0.05882, 0.1154, 0.05882, 0.0, 0.06863, 0.0, 0.4706, 0.9274, 0.4804, 0.9467, 0.4804, 0.5, 0.4706, 0.5, 0.3824, 0.7535, 0.3922, 0.7728, 0.3922, 0.5, 0.3824, 0.5, 0.3333, 0.6569, 0.3431, 0.6762, 0.3431, 0.5, 0.3333, 0.5, 0.2537, 0.5, 0.2549, 0.5023, 0.2549, 0.5, 0.1471, 0.2898, 0.1569, 0.3091, 0.1569, 2.279e-07, 0.1471, 2.279e-07, 0.01961, 0.03864, 0.02941, 0.05796, 0.02941, 0.0, 0.01961, 0.0, 0.1569, 0.3091, 0.1667, 0.3285, 0.1667, 2.279e-07, 0.1569, 2.279e-07, 0.4608, 0.9081, 0.4706, 0.9274, 0.4706, 0.5, 0.4608, 0.5, 0.4118, 0.8115, 0.4216, 0.8308, 0.4216, 0.5, 0.4118, 0.5, 0.3235, 0.6376, 0.3333, 0.6569, 0.3333, 0.5, 0.3235, 0.5, 0.2745, 0.541, 0.2843, 0.5603, 0.2843, 0.5, 0.2745, 0.5, 0.2255, 0.4444, 0.2353, 0.4637, 0.2353, 2.279e-07, 0.2255, 2.279e-07, 0.08824, 0.1739, 0.09804, 0.1932, 0.09804, 0.0, 0.08824, 0.0, 0.05882, 0.1159, 0.06863, 0.1352, 0.06863, 0.0, 0.05882, 0.0, 0.1961, 0.3864, 0.2059, 0.4057, 0.2059, 2.279e-07, 0.1961, 2.279e-07, 0.009804, 0.01932, 0.01961, 0.03864, 0.01961, 0.0, 0.009804, 0.0, 0.4902, 0.966, 0.5, 0.9854, 0.5, 0.5, 0.4902, 0.5, 0.402, 0.7922, 0.4118, 0.8115, 0.4118, 0.5, 0.402, 0.5, 0.3529, 0.6955, 0.3627, 0.7149, 0.3627, 0.5, 0.3529, 0.5, 0.2647, 0.5217, 0.2745, 0.541, 0.2745, 0.5, 0.2647, 0.5, 0.1667, 0.3285, 0.1765, 0.3478, 0.1765, 2.279e-07, 0.1667, 2.279e-07, 0.02941, 0.05796, 0.03922, 0.07728, 0.03922, 0.0, 0.02941, 0.0, 0.09804, 0.1932, 0.1078, 0.2125, 0.1078, 0.0, 0.09804, 0.0, 0.2353, 0.4637, 0.2451, 0.483, 0.2451, 2.279e-07, 0.2353, 2.279e-07, 0.4804, 0.9467, 0.4902, 0.966, 0.4902, 0.5, 0.4804, 0.5, 0.4314, 0.8501, 0.4412, 0.8694, 0.4412, 0.5, 0.4314, 0.5, 1.951e-07, 0.0, 0.009804, 0.01932, 0.009804, 0.0, 0.3431, 0.6762, 0.3529, 0.6955, 0.3529, 0.5, 0.3431, 0.5, 0.2941, 0.5796, 0.3039, 0.5989, 0.3039, 0.5, 0.2941, 0.5, 0.1078, 0.2125, 0.1176, 0.2318, 0.1176, 0.0, 0.1078, 0.0, 0.1373, 0.2705, 0.1471, 0.2898, 0.1471, 2.279e-07, 0.1373, 0.0, 0.4216, 0.8308, 0.4314, 0.8501, 0.4314, 0.5, 0.4216, 0.5, 0.3725, 0.7342, 0.3824, 0.7535, 0.3824, 0.5, 0.3725, 0.5, 0.2843, 0.5603, 0.2941, 0.5796, 0.2941, 0.5, 0.2843, 0.5, 0.1863, 0.3671, 0.1961, 0.3864, 0.1961, 2.279e-07, 0.1863, 2.279e-07, 0.04902, 0.0966, 0.05882, 0.1159, 0.05882, 0.0, 0.04902, 0.0, 0.03922, 0.07728, 0.04902, 0.0966, 0.04902, 0.0, 0.03922, 0.0, 0.1765, 0.3478, 0.1863, 0.3671, 0.1863, 2.279e-07, 0.1765, 2.279e-07, 0.451, 0.8888, 0.4608, 0.9081, 0.4608, 0.5, 0.451, 0.5, 0.3627, 0.7149, 0.3725, 0.7342, 0.3725, 0.5, 0.3627, 0.5, 0.3137, 0.6183, 0.3235, 0.6376, 0.3235, 0.5, 0.3137, 0.5, 0.1275, 0.2512, 0.1373, 0.2705, 0.1373, 0.0, 0.1275, 0.0, 0.07843, 0.1546, 0.08824, 0.1739, 0.08824, 0.0, 0.07843, 0.0, 0.2157, 0.4251, 0.2255, 0.4444, 0.2255, 2.279e-07, 0.2157, 2.279e-07, 0.4412, 0.8694, 0.451, 0.8888, 0.451, 0.5, 0.4412, 0.5, 0.3922, 0.7728, 0.402, 0.7922, 0.402, 0.5, 0.3922, 0.5, 0.3039, 0.5989, 0.3137, 0.6183, 0.3137, 0.5, 0.3039, 0.5, 0.2549, 0.5023, 0.2647, 0.5217, 0.2647, 0.5, 0.2549, 0.5, 0.2059, 0.4057, 0.2157, 0.4251, 0.2157, 2.279e-07, 0.2059, 2.279e-07, 0.06863, 0.1352, 0.07843, 0.1546, 0.07843, 0.0, 0.06863, 0.0, 0.1176, 0.2318, 0.1275, 0.2512, 0.1275, 0.0, 0.1176, 0.0, 1.951e-07, 0.0, 0.009804, 0.01923, 0.01961, 0.03846, 0.02941, 0.05769, 0.03922, 0.07692, 0.04902, 0.09615, 0.05882, 0.1154, 0.06863, 0.1346, 0.07843, 0.1538, 0.08824, 0.1731, 0.09804, 0.1923, 0.1078, 0.2115, 0.1176, 0.2308, 0.1275, 0.25, 0.1373, 0.2692, 0.1471, 0.2885, 0.1569, 0.3077, 0.1667, 0.3269, 0.1765, 0.3462, 0.1863, 0.3654, 0.1961, 0.3846, 0.2059, 0.4038, 0.2157, 0.4231, 0.2255, 0.4423, 0.2353, 0.4615, 0.2451, 0.4808, 0.2549, 0.5, 0.2647, 0.5192, 0.2745, 0.5385, 0.2843, 0.5577, 0.2941, 0.5769, 0.3039, 0.5962, 0.3137, 0.6154, 0.3235, 0.6346, 0.3333, 0.6538, 0.3431, 0.6731, 0.3529, 0.6923, 0.3627, 0.7115, 0.3725, 0.7308, 0.3824, 0.75, 0.3922, 0.7692, 0.402, 0.7885, 0.4118, 0.8077, 0.4216, 0.8269, 0.4314, 0.8462, 0.4412, 0.8654, 0.451, 0.8846, 0.4608, 0.9038, 0.4706, 0.9231, 0.4804, 0.9423, 0.4902, 0.9615, 0.5, 0.9808, 0.5098, 1.0, 0.5098, 1.0, 0.5, 0.9854, 0.4902, 0.966, 0.4804, 0.9467, 0.4706, 0.9274, 0.4608, 0.9081, 0.451, 0.8888, 0.4412, 0.8694, 0.4314, 0.8501, 0.4216, 0.8308, 0.4118, 0.8115, 0.402, 0.7922, 0.3922, 0.7728, 0.3824, 0.7535, 0.3725, 0.7342, 0.3627, 0.7149, 0.3529, 0.6955, 0.3431, 0.6762, 0.3333, 0.6569, 0.3235, 0.6376, 0.3137, 0.6183, 0.3039, 0.5989, 0.2941, 0.5796, 0.2843, 0.5603, 0.2745, 0.541, 0.2647, 0.5217, 0.2549, 0.5023, 0.2537, 0.5, 0.2451, 0.483, 0.2353, 0.4637, 0.2255, 0.4444, 0.2157, 0.4251, 0.2059, 0.4057, 0.1961, 0.3864, 0.1863, 0.3671, 0.1765, 0.3478, 0.1667, 0.3285, 0.1569, 0.3091, 0.1471, 0.2898, 0.1373, 0.2705, 0.1275, 0.2512, 0.1176, 0.2318, 0.1078, 0.2125, 0.09804, 0.1932, 0.08824, 0.1739, 0.07843, 0.1546, 0.06863, 0.1352, 0.05882, 0.1159, 0.04902, 0.0966, 0.03922, 0.07728, 0.02941, 0.05796, 0.01961, 0.03864, 0.009804, 0.01932, 1.951e-07, 0.0, 1.951e-07, 0.0])
me_plane.materials.append(mat_material_001)
me_plane.use_remesh_fix_poles = True
me_plane.use_remesh_preserve_attributes = False
me_plane.use_mirror_vertex_groups = False
me_plane.update()

# ---- objects
ob_plane = bpy.data.objects.new('Plane', me_plane)

# ---- transforms, parenting, visibility, modifiers, constraints
ob_plane.location = (0.0, 0.0, 0.0)
ob_plane.lineart.crease_threshold = 0.0

# ---- collection membership
col_collection.objects.link(ob_plane)

# ---- scene / render settings (as saved in the file)
scene.frame_start = 1; scene.frame_end = 250; scene.frame_set(1)
scene.render.engine = 'BLENDER_EEVEE_NEXT'
scene.cycles.use_denoising = False
scene.cycles.samples = 128
scene.cycles.sampling_pattern = 'TABULATED_SOBOL'
scene.cycles.use_adaptive_sampling = False
scene.cycles.use_light_tree = False
scene.view_settings.view_transform = 'Filmic'
bpy.context.view_layer.update()

# ---- added for rendering (the .blend has no active camera and no usable light): camera, sun
cam_auto = bpy.data.cameras.new('AutoCamera')
cam_auto.lens = 50.0
cam_auto.sensor_width = 36.0
cam_auto.clip_end = 1000.0
ob_auto_camera = bpy.data.objects.new('AutoCamera', cam_auto)
scene.collection.objects.link(ob_auto_camera)
ob_auto_camera.location = (3.24042, -8.18966, 5.39464)
ob_auto_camera.rotation_euler = (1.09748, -7.21219e-08, 0.694738)
scene.camera = ob_auto_camera
light_auto_sun = bpy.data.lights.new('AutoSun', 'SUN')
light_auto_sun.energy = 3.0
light_auto_sun.angle = 0.0523599
ob_auto_sun = bpy.data.objects.new('AutoSun', light_auto_sun)
scene.collection.objects.link(ob_auto_sun)
ob_auto_sun.rotation_euler = (0.872665, 0.174533, 0.523599)
bpy.context.view_layer.update()
